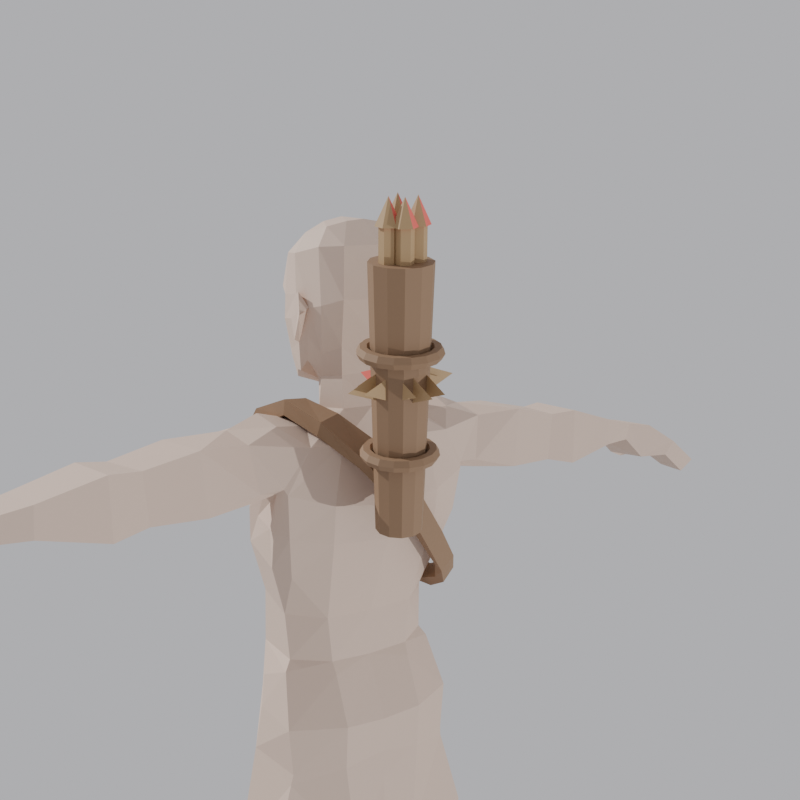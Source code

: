 # Source: quiver_v4.blend  (saved by Blender 5.1.30; exported with 4.5.12 LTS)
import bpy
from mathutils import Matrix  # noqa: F401  (used for matrix-valued properties, if any)

bpy.ops.wm.read_factory_settings(use_empty=True)
scene = bpy.context.scene
scene.name = 'Scene'

# ---- materials (node trees are filled in below, after node groups)
mat_skin = bpy.data.materials.new('Skin')
mat_leather = bpy.data.materials.new('Leather')
mat_wood = bpy.data.materials.new('Wood')
mat_fletch = bpy.data.materials.new('Fletch')

# ---- material node trees
mat_skin.use_nodes = True; mat_skin.node_tree.nodes.clear()
_N = mat_skin.node_tree.nodes; _L = mat_skin.node_tree.links
n0 = _N.new('ShaderNodeBsdfPrincipled'); n0.name = 'Principled BSDF'; n0.location = (-200, 100)
n0.inputs[0].default_value = (0.68, 0.52, 0.42, 1.0)
n0.inputs[2].default_value = 0.7
n1 = _N.new('ShaderNodeOutputMaterial'); n1.name = 'Material Output'; n1.location = (200, 100)
_L.new(n0.outputs[0], n1.inputs[0])
n1.is_active_output = True
mat_leather.use_nodes = True; mat_leather.node_tree.nodes.clear()
_N = mat_leather.node_tree.nodes; _L = mat_leather.node_tree.links
n0 = _N.new('ShaderNodeBsdfPrincipled'); n0.name = 'Principled BSDF'; n0.location = (-200, 100)
n0.inputs[0].default_value = (0.28, 0.17, 0.095, 1.0)
n0.inputs[2].default_value = 0.7
n1 = _N.new('ShaderNodeOutputMaterial'); n1.name = 'Material Output'; n1.location = (200, 100)
_L.new(n0.outputs[0], n1.inputs[0])
n1.is_active_output = True
mat_wood.use_nodes = True; mat_wood.node_tree.nodes.clear()
_N = mat_wood.node_tree.nodes; _L = mat_wood.node_tree.links
n0 = _N.new('ShaderNodeBsdfPrincipled'); n0.name = 'Principled BSDF'; n0.location = (-200, 100)
n0.inputs[0].default_value = (0.45, 0.3, 0.15, 1.0)
n0.inputs[2].default_value = 0.7
n1 = _N.new('ShaderNodeOutputMaterial'); n1.name = 'Material Output'; n1.location = (200, 100)
_L.new(n0.outputs[0], n1.inputs[0])
n1.is_active_output = True
mat_fletch.use_nodes = True; mat_fletch.node_tree.nodes.clear()
_N = mat_fletch.node_tree.nodes; _L = mat_fletch.node_tree.links
n0 = _N.new('ShaderNodeBsdfPrincipled'); n0.name = 'Principled BSDF'; n0.location = (-200, 100)
n0.inputs[0].default_value = (0.85, 0.15, 0.12, 1.0)
n0.inputs[2].default_value = 0.7
n1 = _N.new('ShaderNodeOutputMaterial'); n1.name = 'Material Output'; n1.location = (200, 100)
_L.new(n0.outputs[0], n1.inputs[0])
n1.is_active_output = True

# ---- world
world_world = bpy.data.worlds.new('World'); scene.world = world_world
world_world.use_nodes = True; world_world.node_tree.nodes.clear()
_N = world_world.node_tree.nodes; _L = world_world.node_tree.links
n0 = _N.new('ShaderNodeBackground'); n0.name = 'Background'; n0.location = (-200, 100)
n0.inputs[0].default_value = (0.55, 0.55, 0.58, 1.0)
n1 = _N.new('ShaderNodeOutputWorld'); n1.name = 'World Output'; n1.location = (200, 100)
_L.new(n0.outputs[0], n1.inputs[0])
n1.is_active_output = True

# ---- cameras
cam_cam1 = bpy.data.cameras.new('Cam1')
cam_cam2 = bpy.data.cameras.new('Cam2')
cam_cam3 = bpy.data.cameras.new('Cam3')

# ---- lights
light_sun1 = bpy.data.lights.new('Sun1', 'SUN')
light_sun1.energy = 3.0
light_sun2 = bpy.data.lights.new('Sun2', 'SUN')
light_sun2.energy = 1.4

# ---- meshes
me_body = bpy.data.meshes.new('Body')
me_body.from_pydata([(0.06856, 0.01186, 0.78), (0.03328, 0.006601, 0.7684), (0.02807, 0.02926, 0.793), (0.07973, 0.003618, 0.761), (0.0857, -0.002082, 0.7414), (0.05401, -0.03236, 0.7097), (0.04092, -0.0174, 0.7422), (0.09065, -0.00134, 0.7058), (0.02904, 0.07031, 0.8044), (0.07661, 0.08883, 0.7763), (0.0647, 0.06175, 0.7909), (0.04686, 0.09533, 0.7777), (0.08335, 0.04958, 0.5545), (0.04291, 0.06813, 0.5615), (0.04203, 0.07393, 0.5498), (0.07657, 0.04607, 0.5645), (0.07127, -0.009852, 0.5663), (0.08422, 0.009161, 0.5392), (0.04344, -0.04064, 0.5624), (0.06961, -0.02056, 0.5156), (0.04102, -0.02988, 0.5064), (0.0, -0.03999, 0.7102), (0.0, -0.01964, 0.7447), (0.0, 0.068, 0.5594), (0.0, 0.0737, 0.5455), (0.05206, 0.08199, 0.6487), (0.0, 0.09899, 0.6826), (0.0, 0.08615, 0.649), (0.05699, 0.09507, 0.6853), (0.05961, -0.02959, 0.4626), (0.1125, 0.005074, 0.3672), (0.07467, -0.02349, 0.3642), (0.09413, 0.007499, 0.4656), (0.0826, -0.01973, 0.2721), (0.1114, 0.02471, 0.2752), (0.01166, -0.007049, 0.4597), (0.03316, 0.07745, 0.3662), (0.01211, 0.07751, 0.4432), (0.02709, 0.001884, 0.3612), (0.05771, 0.06359, 0.2741), (0.05504, 0.02152, 0.2691), (0.1125, 0.06965, 0.3722), (0.08967, 0.06671, 0.4495), (0.09805, 0.06306, 0.2802), (0.1248, 0.06164, -0.000748), (0.08527, 0.1071, -0.000832), (0.07994, 0.05857, -0.000725), (0.1201, 0.1068, -0.000855), (0.08875, 0.008779, 0.2189), (0.1235, 0.04595, 0.1485), (0.0943, 0.01739, 0.1455), (0.1201, 0.03734, 0.2227), (0.1225, 0.05669, 0.06914), (0.1025, 0.02813, 0.06728), (0.04914, 0.03415, 0.1991), (0.06158, 0.08385, 0.154), (0.04914, 0.08635, 0.2186), (0.06505, 0.04276, 0.1424), (0.08912, 0.07959, 0.07886), (0.08604, 0.0535, 0.06062), (0.1235, 0.08332, 0.158), (0.1201, 0.08582, 0.2324), (0.1129, 0.07906, 0.08518), (0.09032, 0.01433, 0.5103), (0.0, -0.02776, 0.4642), (0.0, -0.04177, 0.4987), (0.01166, -0.007049, 0.4597), (0.09206, 0.06867, 0.505), (0.04203, 0.09269, 0.5037), (0.08795, 0.06857, 0.4598), (0.04203, 0.08965, 0.4615), (0.04749, 0.06821, 0.6051), (0.08373, 0.06411, 0.6502), (0.09522, 0.04811, 0.6581), (0.07186, -0.007089, 0.6187), (0.08874, -0.004327, 0.6711), (0.07948, 0.04288, 0.6091), (0.0544, -0.04007, 0.6754), (0.04892, -0.03681, 0.6189), (0.0, -0.04665, 0.6757), (0.0, -0.04219, 0.6149), (0.1344, 0.007273, 0.7829), (0.1845, 0.01426, 0.7845), (0.1171, 0.01116, 0.7321), (0.2346, 0.02263, 0.725), (0.1781, 0.01427, 0.7249), (0.2394, 0.0226, 0.7734), (0.1234, 0.07173, 0.7303), (0.1781, 0.01427, 0.7249), (0.1736, 0.08018, 0.7253), (0.2255, 0.0766, 0.7254), (0.2346, 0.02263, 0.725), (0.123, 0.07925, 0.7387), (0.1797, 0.08024, 0.785), (0.1306, 0.0731, 0.7825), (0.2303, 0.07662, 0.7736), (0.1325, 0.03614, 0.7906), (0.265, 0.01695, 0.7749), (0.3235, 0.01818, 0.7211), (0.2629, 0.01797, 0.7175), (0.3222, 0.01731, 0.7578), (0.3639, 0.02168, 0.7204), (0.3708, 0.02123, 0.7453), (0.2629, 0.01797, 0.7175), (0.3203, 0.0746, 0.7301), (0.2586, 0.08058, 0.718), (0.3235, 0.01818, 0.7211), (0.3637, 0.06055, 0.7282), (0.3639, 0.02168, 0.7204), (0.319, 0.07357, 0.7583), (0.2606, 0.07976, 0.7751), (0.3702, 0.05902, 0.7457), (0.4932, 0.01987, 0.6892), (0.4582, 0.06381, 0.6794), (0.4748, 0.01866, 0.6773), (0.4764, 0.06446, 0.6911), (0.4429, -0.005517, 0.6925), (0.4532, 0.000349, 0.7043), (0.4515, 0.001599, 0.6935), (0.4449, -0.01182, 0.7021), (0.3889, 0.06196, 0.705), (0.4248, 0.01374, 0.7108), (0.426, 0.06598, 0.7035), (0.3911, 0.01236, 0.7023), (0.4396, 0.06621, 0.7181), (0.4005, 0.0622, 0.741), (0.4022, 0.01028, 0.7394), (0.4378, 0.01598, 0.7257), (0.0968, 0.06381, 0.794), (0.1012, 0.03556, 0.8028), (0.0647, 0.06175, 0.7909), (0.06585, 0.03733, 0.7948), (0.0938, 0.07881, 0.6925), (0.03872, 0.04335, 0.8035), (0.09696, 0.01106, 0.79), (0.07973, 0.003618, 0.761), (0.06856, 0.01186, 0.78), (0.1038, 0.005761, 0.7622), (0.09835, 0.08489, 0.7348), (0.05778, 0.09998, 0.722), (0.1008, 0.08229, 0.7403), (0.0, 0.1022, 0.7161), (0.0, 0.08893, 0.7747), (0.07661, 0.08883, 0.7763), (0.1008, 0.08229, 0.7403), (0.08739, 0.025, 0.7297), (0.1023, 0.07075, 0.7343), (0.1171, 0.01116, 0.7321), (0.09594, 0.04667, 0.6958), (0.08901, 0.01214, 0.6996), (0.0857, -0.002082, 0.7414), (0.1013, 0.06284, 0.6954), (0.3911, 0.01236, 0.7023), (0.0352, 0.04194, 0.8316), (0.02604, 0.06314, 0.8344), (0.0, 0.07512, 0.8055), (0.0, 0.07145, 0.8369), (0.4378, 0.01598, 0.7257), (0.4932, 0.01987, 0.6892), (0.4764, 0.06446, 0.6911), (0.4233, -0.001837, 0.6911), (0.4301, -0.008888, 0.7151), (0.4233, -0.001837, 0.6911), (0.4351, 0.01024, 0.6967), (0.4356, 0.01178, 0.7212), (0.4356, 0.01178, 0.7212), (0.4429, -0.005517, 0.6925), (0.4449, -0.01182, 0.7021), (0.4532, 0.000349, 0.7043), (0.1311, -0.0152, 0.02092), (0.1008, -0.05994, -0.000695), (0.0995, -0.05271, 0.01788), (0.1366, -0.02243, -0.000707), (0.08153, 0.09647, 0.03258), (0.07994, 0.05857, -0.000725), (0.08527, 0.1071, -0.000832), (0.07857, 0.05604, 0.02423), (0.08912, 0.07959, 0.07886), (0.1231, 0.09594, 0.0356), (0.1129, 0.07906, 0.08518), (0.1248, 0.06164, -0.000748), (0.1201, 0.1068, -0.000855), (0.126, 0.05917, 0.0342), (0.1025, 0.02813, 0.06728), (0.1225, 0.05669, 0.06914), (0.07201, -0.04225, 0.01485), (0.06588, -0.04949, -0.000684), (0.1366, -0.02243, -0.000707), (0.06588, -0.04949, -0.000684), (0.02709, 0.001884, 0.3612), (0.05504, 0.02152, 0.2691), (0.04914, 0.03415, 0.1991), (0.06505, 0.04276, 0.1424), (0.08604, 0.0535, 0.06062), (0.08604, 0.0535, 0.06062), (0.0, 0.02271, 0.4517), (0.04611, 0.02321, 0.8366), (0.02859, 0.004678, 0.828), (0.03752, 0.003632, 0.8348), (0.02727, 0.02461, 0.8274), (0.03841, 0.04838, 0.8535), (0.03049, 0.06974, 0.8615), (0.01968, 0.02408, 0.9753), (0.0, -0.00361, 0.9699), (0.0, 0.02455, 0.9798), (0.03392, -0.02861, 0.9131), (0.01696, -0.03531, 0.9126), (0.03025, -0.01798, 0.9406), (0.0434, 0.002045, 0.8552), (0.05144, 0.02937, 0.8638), (0.04454, 0.03303, 0.8471), (0.05256, 0.04963, 0.8972), (0.05304, 0.02817, 0.9091), (0.04365, -0.001091, 0.9461), (0.05232, 0.02546, 0.9462), (0.0488, 0.001338, 0.907), (0.04995, 0.06605, 0.8996), (0.03912, 0.08701, 0.906), (0.0, 0.09822, 0.906), (0.03286, 0.07888, 0.9534), (0.0, 0.08924, 0.9545), (0.04928, 0.000459, 0.8843), (0.03404, -0.01255, 0.8468), (0.03484, -0.02319, 0.8811), (0.0195, -0.0263, 0.8233), (0.0, -0.01515, 0.8168), (0.0, -0.03594, 0.8206), (0.02576, -0.00758, 0.9591), (0.03936, 0.02361, 0.965), (0.048, 0.05984, 0.9524), (0.03447, 0.05254, 0.9704), (0.01723, 0.05936, 0.9754), (0.0, 0.06187, 0.9774), (0.0, 0.08333, 0.8687), (0.048, 0.05984, 0.9524), (0.03447, 0.05254, 0.9704), (0.0561, 0.03604, 0.8937), (0.0626, 0.04922, 0.8922), (0.05591, 0.02896, 0.8666), (0.05946, 0.04268, 0.9118), (0.0626, 0.04922, 0.8922), (0.05591, 0.02896, 0.8666), (0.05946, 0.04268, 0.9118), (0.05304, 0.02817, 0.9091), (0.05354, 0.01942, 0.8855), (0.05144, 0.02937, 0.8638), (0.03455, -0.02131, 0.9033), (0.05354, 0.01942, 0.8855), (0.03872, 0.04335, 0.8035), (0.0352, 0.04194, 0.8316), (0.06585, 0.03733, 0.7948), (0.03841, 0.04838, 0.8535), (0.0, 0.008365, 0.787), (0.0, -0.003043, 0.7661), (0.0, -0.04434, 0.5602), (0.0, 0.09246, 0.5011), (0.0, 0.08942, 0.4669), (0.0, 0.084, 0.4484), (0.0, 0.002163, 0.8134), (0.0, 0.02271, 0.4517), (0.01723, 0.05936, 0.9754), (0.0, 0.06187, 0.9774), (0.02012, -0.02873, 0.8552), (0.01258, -0.03358, 0.8785), (0.01277, -0.0347, 0.8689), (0.0, -0.01668, 0.9616), (0.0, -0.0317, 0.9411), (0.01488, -0.02692, 0.9028), (0.0, 0.07022, 0.6042), (0.06585, 0.03733, 0.7948), (0.1008, -0.05994, -0.000695), (0.01186, -0.03621, 0.8472), (0.01952, -0.0291, 0.8486), (0.01167, -0.03218, 0.8517), (0.0, -0.03977, 0.8684), (0.0, -0.04831, 0.8778), (0.01142, -0.0366, 0.8561), (0.0, -0.03266, 0.852), (0.0, -0.0391, 0.8459), (0.0, -0.04201, 0.9121), (0.0, -0.03902, 0.9024), (0.1023, 0.07075, 0.7343), (0.0, -0.04031, 0.8565), (0.08327, 0.04183, 0.7271), (0.08739, 0.025, 0.7297), (0.0857, -0.002082, 0.7414), (0.04995, 0.06605, 0.8996), (0.08875, 0.008779, 0.2189), (0.0491, -0.007788, 0.1459), (0.03508, -0.01701, 0.2221), (0.0943, 0.01739, 0.1455), (0.0826, -0.01973, 0.2721), (0.03645, -0.02806, 0.2743), (0.07467, -0.02349, 0.3642), (0.01906, -0.03137, 0.3661), (0.05961, -0.02959, 0.4626), (0.01088, -0.04038, 0.4543), (0.04102, -0.02988, 0.5064), (0.05335, -0.004318, 0.07334), (0.1025, 0.02813, 0.06728), (0.0639, 0.1094, 0.1477), (0.0, 0.122, 0.07473), (0.0729, 0.1149, 0.07823), (0.0, 0.1164, 0.1481), (0.0, 0.1025, 0.2148), (0.05358, 0.1003, 0.2184), (0.0, 0.09934, 0.2768), (0.05042, 0.094, 0.2742), (0.03187, 0.09228, 0.3676), (0.0, 0.09579, 0.3692), (0.0, 0.09188, 0.4393), (0.08327, 0.04183, 0.7271), (-0.06856, 0.01186, 0.78), (-0.03328, 0.006601, 0.7684), (-0.07973, 0.003618, 0.761), (-0.02807, 0.02926, 0.793), (-0.0857, -0.002082, 0.7414), (-0.05401, -0.03236, 0.7097), (-0.09065, -0.00134, 0.7058), (-0.04092, -0.0174, 0.7422), (-0.02904, 0.07031, 0.8044), (-0.07661, 0.08883, 0.7763), (-0.04686, 0.09533, 0.7777), (-0.0647, 0.06175, 0.7909), (-0.08335, 0.04958, 0.5545), (-0.04291, 0.06813, 0.5615), (-0.07657, 0.04607, 0.5645), (-0.04203, 0.07393, 0.5498), (-0.07127, -0.009852, 0.5663), (-0.08422, 0.009161, 0.5392), (-0.04344, -0.04064, 0.5624), (-0.06961, -0.02056, 0.5156), (-0.04102, -0.02988, 0.5064), (0.0, 0.068, 0.5594), (0.0, 0.0737, 0.5455), (-0.05206, 0.08199, 0.6487), (0.0, 0.09899, 0.6826), (-0.05699, 0.09507, 0.6853), (0.0, 0.08615, 0.649), (-0.05961, -0.02959, 0.4626), (-0.1125, 0.005074, 0.3672), (-0.09413, 0.007499, 0.4656), (-0.07467, -0.02349, 0.3642), (-0.0826, -0.01973, 0.2721), (-0.1114, 0.02471, 0.2752), (-0.01166, -0.007049, 0.4597), (-0.03316, 0.07745, 0.3662), (-0.02709, 0.001884, 0.3612), (-0.01211, 0.07751, 0.4432), (-0.05771, 0.06359, 0.2741), (-0.05504, 0.02152, 0.2691), (-0.1125, 0.06965, 0.3722), (-0.08967, 0.06671, 0.4495), (-0.09805, 0.06306, 0.2802), (-0.1248, 0.06164, -0.000748), (-0.08527, 0.1071, -0.000832), (-0.1201, 0.1068, -0.000855), (-0.07994, 0.05857, -0.000725), (-0.08875, 0.008779, 0.2189), (-0.1235, 0.04595, 0.1485), (-0.1201, 0.03734, 0.2227), (-0.0943, 0.01739, 0.1455), (-0.1225, 0.05669, 0.06914), (-0.1025, 0.02813, 0.06728), (-0.04914, 0.03415, 0.1991), (-0.06158, 0.08385, 0.154), (-0.06505, 0.04276, 0.1424), (-0.04914, 0.08635, 0.2186), (-0.08912, 0.07959, 0.07886), (-0.08604, 0.0535, 0.06062), (-0.1235, 0.08332, 0.158), (-0.1201, 0.08582, 0.2324), (-0.1129, 0.07906, 0.08518), (-0.09032, 0.01433, 0.5103), (-0.01166, -0.007049, 0.4597), (-0.09206, 0.06867, 0.505), (-0.04203, 0.09269, 0.5037), (-0.08795, 0.06857, 0.4598), (-0.04203, 0.08965, 0.4615), (-0.04749, 0.06821, 0.6051), (-0.08373, 0.06411, 0.6502), (-0.09522, 0.04811, 0.6581), (-0.07186, -0.007089, 0.6187), (-0.07948, 0.04288, 0.6091), (-0.08874, -0.004327, 0.6711), (-0.0544, -0.04007, 0.6754), (-0.04892, -0.03681, 0.6189), (-0.1344, 0.007273, 0.7829), (-0.1171, 0.01116, 0.7321), (-0.1845, 0.01426, 0.7845), (-0.2346, 0.02263, 0.725), (-0.2394, 0.0226, 0.7734), (-0.1781, 0.01427, 0.7249), (-0.1234, 0.07173, 0.7303), (-0.1736, 0.08018, 0.7253), (-0.1781, 0.01427, 0.7249), (-0.2255, 0.0766, 0.7254), (-0.2346, 0.02263, 0.725), (-0.123, 0.07925, 0.7387), (-0.1797, 0.08024, 0.785), (-0.1306, 0.0731, 0.7825), (-0.2303, 0.07662, 0.7736), (-0.1325, 0.03614, 0.7906), (-0.265, 0.01695, 0.7749), (-0.3235, 0.01818, 0.7211), (-0.3222, 0.01731, 0.7578), (-0.2629, 0.01797, 0.7175), (-0.3639, 0.02168, 0.7204), (-0.3708, 0.02123, 0.7453), (-0.2629, 0.01797, 0.7175), (-0.3203, 0.0746, 0.7301), (-0.3235, 0.01818, 0.7211), (-0.2586, 0.08058, 0.718), (-0.3637, 0.06055, 0.7282), (-0.3639, 0.02168, 0.7204), (-0.319, 0.07357, 0.7583), (-0.2606, 0.07976, 0.7751), (-0.3702, 0.05902, 0.7457), (-0.4932, 0.01987, 0.6892), (-0.4582, 0.06381, 0.6794), (-0.4764, 0.06446, 0.6911), (-0.4748, 0.01866, 0.6773), (-0.4429, -0.005517, 0.6925), (-0.4532, 0.000349, 0.7043), (-0.4449, -0.01182, 0.7021), (-0.4515, 0.001599, 0.6935), (-0.3889, 0.06196, 0.705), (-0.4248, 0.01374, 0.7108), (-0.3911, 0.01236, 0.7023), (-0.426, 0.06598, 0.7035), (-0.4396, 0.06621, 0.7181), (-0.4005, 0.0622, 0.741), (-0.4022, 0.01028, 0.7394), (-0.4378, 0.01598, 0.7257), (-0.0968, 0.06381, 0.794), (-0.1012, 0.03556, 0.8028), (-0.0647, 0.06175, 0.7909), (-0.06585, 0.03733, 0.7948), (-0.0938, 0.07881, 0.6925), (-0.03872, 0.04335, 0.8035), (-0.09696, 0.01106, 0.79), (-0.07973, 0.003618, 0.761), (-0.1038, 0.005761, 0.7622), (-0.06856, 0.01186, 0.78), (-0.09835, 0.08489, 0.7348), (-0.1008, 0.08229, 0.7403), (-0.05778, 0.09998, 0.722), (0.0, 0.1022, 0.7161), (0.0, 0.08893, 0.7747), (-0.07661, 0.08883, 0.7763), (-0.1008, 0.08229, 0.7403), (-0.08739, 0.025, 0.7297), (-0.1171, 0.01116, 0.7321), (-0.1023, 0.07075, 0.7343), (-0.09594, 0.04667, 0.6958), (-0.08901, 0.01214, 0.6996), (-0.0857, -0.002082, 0.7414), (-0.1013, 0.06284, 0.6954), (-0.3911, 0.01236, 0.7023), (-0.0352, 0.04194, 0.8316), (-0.02604, 0.06314, 0.8344), (0.0, 0.07512, 0.8055), (0.0, 0.07145, 0.8369), (-0.4378, 0.01598, 0.7257), (-0.4932, 0.01987, 0.6892), (-0.4764, 0.06446, 0.6911), (-0.4233, -0.001837, 0.6911), (-0.4301, -0.008888, 0.7151), (-0.4233, -0.001837, 0.6911), (-0.4351, 0.01024, 0.6967), (-0.4356, 0.01178, 0.7212), (-0.4356, 0.01178, 0.7212), (-0.4429, -0.005517, 0.6925), (-0.4449, -0.01182, 0.7021), (-0.4532, 0.000349, 0.7043), (-0.1311, -0.0152, 0.02092), (-0.1008, -0.05994, -0.000695), (-0.1366, -0.02243, -0.000707), (-0.0995, -0.05271, 0.01788), (-0.08153, 0.09647, 0.03258), (-0.07994, 0.05857, -0.000725), (-0.07857, 0.05604, 0.02423), (-0.08527, 0.1071, -0.000832), (-0.08912, 0.07959, 0.07886), (-0.1231, 0.09594, 0.0356), (-0.1129, 0.07906, 0.08518), (-0.1248, 0.06164, -0.000748), (-0.126, 0.05917, 0.0342), (-0.1201, 0.1068, -0.000855), (-0.1025, 0.02813, 0.06728), (-0.1225, 0.05669, 0.06914), (-0.07201, -0.04225, 0.01485), (-0.06588, -0.04949, -0.000684), (-0.1366, -0.02243, -0.000707), (-0.06588, -0.04949, -0.000684), (-0.02709, 0.001884, 0.3612), (-0.05504, 0.02152, 0.2691), (-0.04914, 0.03415, 0.1991), (-0.06505, 0.04276, 0.1424), (-0.08604, 0.0535, 0.06062), (-0.08604, 0.0535, 0.06062), (-0.04611, 0.02321, 0.8366), (-0.02859, 0.004678, 0.828), (-0.02727, 0.02461, 0.8274), (-0.03752, 0.003632, 0.8348), (-0.03841, 0.04838, 0.8535), (-0.03049, 0.06974, 0.8615), (-0.01968, 0.02408, 0.9753), (0.0, 0.02455, 0.9798), (-0.03392, -0.02861, 0.9131), (-0.03025, -0.01798, 0.9406), (-0.01696, -0.03531, 0.9126), (-0.0434, 0.002045, 0.8552), (-0.05144, 0.02937, 0.8638), (-0.04454, 0.03303, 0.8471), (-0.05256, 0.04963, 0.8972), (-0.05304, 0.02817, 0.9091), (-0.04365, -0.001091, 0.9461), (-0.0488, 0.001338, 0.907), (-0.05232, 0.02546, 0.9462), (-0.04995, 0.06605, 0.8996), (-0.03912, 0.08701, 0.906), (0.0, 0.09822, 0.906), (-0.03286, 0.07888, 0.9534), (0.0, 0.08924, 0.9545), (-0.04928, 0.000459, 0.8843), (-0.03484, -0.02319, 0.8811), (-0.03404, -0.01255, 0.8468), (-0.0195, -0.0263, 0.8233), (-0.02576, -0.00758, 0.9591), (-0.03936, 0.02361, 0.965), (-0.048, 0.05984, 0.9524), (-0.03447, 0.05254, 0.9704), (0.0, 0.06187, 0.9774), (-0.01723, 0.05936, 0.9754), (0.0, 0.08333, 0.8687), (-0.048, 0.05984, 0.9524), (-0.03447, 0.05254, 0.9704), (-0.06243, 0.04922, 0.8922), (-0.0561, 0.03604, 0.8937), (-0.05581, 0.02896, 0.8666), (-0.05928, 0.04268, 0.9118), (-0.06243, 0.04922, 0.8922), (-0.05581, 0.02896, 0.8666), (-0.05928, 0.04268, 0.9118), (-0.05304, 0.02817, 0.9091), (-0.05354, 0.01942, 0.8855), (-0.05144, 0.02937, 0.8638), (-0.03455, -0.02131, 0.9033), (-0.05354, 0.01942, 0.8855), (-0.03872, 0.04335, 0.8035), (-0.0352, 0.04194, 0.8316), (-0.06585, 0.03733, 0.7948), (-0.03841, 0.04838, 0.8535), (0.0, 0.09246, 0.5011), (0.0, 0.08942, 0.4669), (0.0, 0.084, 0.4484), (0.0, 0.02271, 0.4517), (-0.01723, 0.05936, 0.9754), (0.0, 0.06187, 0.9774), (-0.02012, -0.02873, 0.8552), (-0.01258, -0.03358, 0.8785), (-0.01277, -0.0347, 0.8689), (-0.01488, -0.02692, 0.9028), (0.0, 0.07022, 0.6042), (-0.06585, 0.03733, 0.7948), (-0.1008, -0.05994, -0.000695), (-0.01952, -0.0291, 0.8486), (-0.01186, -0.03621, 0.8472), (-0.01167, -0.03218, 0.8517), (-0.01142, -0.0366, 0.8561), (-0.1023, 0.07075, 0.7343), (-0.08327, 0.04183, 0.7271), (-0.08739, 0.025, 0.7297), (-0.0857, -0.002082, 0.7414), (-0.04995, 0.06605, 0.8996), (-0.03469, -0.01713, 0.2221), (0.0, -0.01471, 0.1464), (-0.04618, -0.008644, 0.146), (0.0, -0.01872, 0.2242), (-0.03789, -0.0278, 0.2743), (0.0, -0.03028, 0.276), (-0.02119, -0.03107, 0.366), (0.0, -0.03407, 0.3667), (-0.01177, -0.04019, 0.4544), (0.0, -0.04279, 0.4524), (0.0, -0.04177, 0.4987), (-0.04102, -0.02988, 0.5064), (0.0, -0.01518, 0.07992), (-0.05108, -0.005167, 0.07362), (-0.06246, 0.1151, 0.07366), (-0.1235, 0.08332, 0.158), (-0.1129, 0.07906, 0.08518), (-0.05879, 0.1078, 0.1486), (-0.1201, 0.08582, 0.2324), (-0.05749, 0.1014, 0.2163), (-0.05039, 0.09777, 0.2757), (-0.09805, 0.06306, 0.2802), (-0.1125, 0.06965, 0.3722), (-0.03177, 0.09488, 0.3669), (0.0, 0.08942, 0.4669), (-0.04203, 0.08965, 0.4615), (-0.08327, 0.04183, 0.7271), (-0.05961, -0.02959, 0.4626), (-0.07467, -0.02349, 0.3642), (-0.0826, -0.01973, 0.2721), (-0.08875, 0.008779, 0.2189), (-0.0943, 0.01739, 0.1455), (-0.1025, 0.02813, 0.06728), (0.08967, 0.06671, 0.4495), (0.1125, 0.06965, 0.3722), (0.04203, 0.08965, 0.4615), (0.09805, 0.06306, 0.2802), (0.1201, 0.08582, 0.2324), (0.1235, 0.08332, 0.158), (0.1129, 0.07906, 0.08518), (-0.08967, 0.06671, 0.4495)], [], [(0, 1, 2), (1, 0, 3), (4, 5, 6), (5, 4, 7), (8, 9, 10), (9, 8, 11), (12, 13, 14), (13, 12, 15), (16, 12, 17), (12, 16, 15), (18, 19, 20), (19, 18, 16), (6, 21, 22), (21, 6, 5), (14, 23, 24), (23, 14, 13), (25, 26, 27), (26, 25, 28), (29, 30, 31), (30, 29, 32), (30, 33, 31), (33, 30, 34), (35, 36, 37), (36, 35, 38), (38, 39, 36), (39, 38, 40), (37, 41, 42), (41, 37, 36), (36, 43, 41), (43, 36, 39), (42, 30, 32), (30, 42, 41), (41, 34, 30), (34, 41, 43), (44, 45, 46), (45, 44, 47), (48, 49, 50), (49, 48, 51), (50, 52, 53), (52, 50, 49), (54, 55, 56), (55, 54, 57), (57, 58, 55), (58, 57, 59), (56, 60, 61), (60, 56, 55), (55, 62, 60), (62, 55, 58), (61, 49, 51), (49, 61, 60), (60, 52, 49), (52, 60, 62), (32, 19, 63), (19, 32, 29), (20, 64, 65), (64, 20, 66), (14, 67, 12), (67, 14, 68), (68, 69, 67), (69, 68, 70), (70, 42, 69), (42, 70, 37), (48, 34, 51), (34, 48, 33), (51, 43, 61), (43, 51, 34), (43, 56, 61), (56, 43, 39), (39, 54, 56), (54, 39, 40), (12, 63, 17), (63, 12, 67), (67, 32, 63), (32, 67, 69), (69, 42, 32), (71, 72, 25), (73, 74, 75), (74, 73, 76), (74, 77, 75), (77, 74, 78), (79, 78, 80), (78, 79, 77), (81, 82, 83), (82, 84, 85), (84, 82, 86), (87, 88, 89), (88, 90, 89), (90, 88, 91), (92, 93, 94), (92, 89, 93), (92, 87, 89), (89, 95, 93), (95, 89, 90), (96, 93, 82), (93, 86, 82), (86, 93, 95), (97, 98, 99), (98, 97, 100), (100, 101, 98), (101, 100, 102), (103, 104, 105), (104, 103, 106), (106, 107, 104), (107, 106, 108), (105, 109, 110), (109, 105, 104), (104, 111, 109), (111, 104, 107), (110, 100, 97), (100, 110, 109), (109, 102, 100), (102, 109, 111), (112, 113, 114), (113, 112, 115), (116, 117, 118), (117, 116, 119), (120, 121, 122), (121, 120, 123), (120, 124, 125), (124, 120, 122), (126, 124, 127), (124, 126, 125), (95, 97, 86), (97, 95, 110), (86, 99, 84), (99, 86, 97), (90, 103, 105), (103, 90, 91), (105, 95, 90), (95, 105, 110), (128, 96, 129), (96, 128, 94), (129, 130, 128), (130, 129, 131), (72, 28, 25), (28, 72, 132), (10, 133, 8), (134, 135, 136), (135, 134, 137), (81, 137, 134), (138, 11, 139), (138, 9, 11), (138, 140, 9), (141, 11, 142), (11, 141, 139), (128, 130, 143), (94, 144, 92), (94, 143, 144), (94, 128, 143), (145, 87, 146), (87, 145, 147), (75, 148, 73), (148, 75, 149), (150, 147, 145), (7, 149, 75), (148, 151, 73), (102, 152, 101), (152, 102, 126), (102, 125, 126), (125, 102, 111), (111, 120, 125), (120, 111, 107), (120, 108, 123), (108, 120, 107), (8, 153, 154), (153, 8, 133), (154, 155, 8), (155, 154, 156), (122, 114, 113), (114, 122, 121), (121, 112, 114), (112, 121, 157), (158, 124, 159), (124, 158, 127), (159, 122, 113), (122, 159, 124), (126, 160, 152), (160, 126, 161), (162, 121, 123), (121, 162, 163), (121, 164, 157), (164, 121, 163), (165, 126, 127), (126, 165, 161), (161, 166, 160), (166, 161, 167), (162, 118, 163), (118, 162, 116), (163, 117, 164), (117, 163, 118), (165, 167, 161), (167, 165, 168), (169, 170, 171), (170, 169, 172), (173, 174, 175), (174, 173, 176), (177, 178, 179), (178, 177, 173), (180, 178, 181), (178, 180, 182), (183, 169, 171), (169, 183, 184), (174, 185, 186), (185, 174, 176), (46, 187, 44), (187, 46, 188), (180, 169, 182), (169, 180, 172), (20, 29, 66), (19, 29, 20), (29, 31, 189), (31, 190, 189), (190, 31, 33), (33, 191, 190), (191, 33, 48), (191, 50, 192), (50, 191, 48), (192, 53, 193), (53, 192, 50), (194, 171, 185), (171, 194, 183), (171, 186, 185), (186, 171, 170), (185, 176, 194), (194, 173, 177), (173, 194, 176), (178, 175, 181), (175, 178, 173), (179, 182, 184), (182, 179, 178), (182, 169, 184), (16, 17, 19), (17, 63, 19), (66, 195, 64), (196, 197, 198), (197, 196, 199), (200, 154, 153), (154, 200, 201), (202, 203, 204), (205, 206, 207), (196, 208, 209), (208, 196, 198), (210, 209, 211), (209, 210, 196), (212, 213, 214), (213, 212, 215), (212, 214, 211), (201, 216, 217), (216, 201, 200), (218, 219, 220), (219, 218, 217), (210, 199, 196), (213, 205, 207), (221, 222, 223), (198, 197, 224), (224, 225, 226), (225, 224, 197), (227, 213, 207), (228, 229, 214), (229, 228, 230), (220, 231, 232), (213, 228, 214), (156, 201, 233), (201, 156, 154), (233, 217, 218), (217, 233, 201), (219, 217, 234), (235, 219, 234), (236, 237, 238), (237, 236, 239), (209, 240, 211), (240, 209, 241), (211, 242, 212), (242, 211, 240), (243, 236, 244), (236, 243, 239), (244, 238, 245), (238, 244, 236), (246, 221, 223), (221, 246, 215), (221, 212, 247), (212, 221, 215), (199, 248, 2), (248, 199, 249), (133, 10, 250), (249, 210, 251), (210, 249, 199), (210, 211, 251), (252, 1, 253), (1, 252, 2), (20, 254, 18), (254, 20, 65), (24, 68, 14), (68, 24, 255), (68, 256, 70), (256, 68, 255), (256, 37, 70), (37, 256, 257), (258, 2, 252), (2, 258, 199), (257, 259, 37), (37, 259, 35), (260, 204, 261), (204, 260, 202), (262, 263, 223), (263, 262, 264), (197, 258, 225), (258, 197, 199), (265, 203, 227), (265, 207, 266), (207, 265, 227), (223, 267, 246), (267, 223, 263), (88, 87, 147), (83, 82, 85), (78, 16, 18), (16, 78, 74), (74, 15, 16), (15, 74, 76), (15, 71, 13), (71, 15, 76), (13, 268, 23), (268, 13, 71), (248, 269, 2), (2, 269, 0), (136, 129, 134), (129, 136, 131), (134, 96, 81), (96, 134, 129), (96, 82, 81), (93, 96, 94), (29, 189, 66), (205, 215, 246), (267, 205, 246), (205, 267, 206), (205, 213, 215), (187, 188, 270), (224, 271, 272), (222, 221, 208), (224, 222, 198), (272, 273, 262), (273, 272, 271), (263, 274, 275), (273, 276, 262), (277, 271, 278), (271, 277, 273), (222, 272, 262), (272, 222, 224), (222, 208, 198), (209, 221, 247), (221, 209, 208), (223, 222, 262), (266, 206, 279), (206, 266, 207), (206, 280, 279), (280, 206, 267), (280, 263, 275), (263, 280, 267), (264, 262, 276), (76, 73, 72), (138, 281, 140), (73, 132, 72), (132, 73, 151), (72, 71, 76), (271, 226, 278), (155, 11, 8), (276, 277, 282), (277, 276, 273), (274, 276, 282), (276, 274, 264), (28, 141, 26), (141, 28, 139), (139, 132, 138), (132, 139, 28), (132, 281, 138), (281, 132, 151), (281, 148, 283), (148, 281, 151), (283, 149, 284), (149, 283, 148), (7, 284, 149), (284, 7, 4), (5, 79, 21), (79, 5, 77), (77, 7, 75), (7, 77, 5), (6, 3, 4), (3, 6, 1), (285, 137, 83), (137, 285, 135), (137, 81, 83), (92, 146, 87), (146, 92, 144), (1, 22, 253), (22, 1, 6), (286, 214, 229), (251, 211, 286), (214, 286, 211), (234, 217, 216), (227, 202, 228), (202, 230, 228), (230, 202, 260), (231, 219, 235), (228, 213, 227), (27, 71, 25), (71, 27, 268), (155, 142, 11), (18, 80, 78), (80, 18, 254), (271, 224, 226), (274, 263, 264), (202, 227, 203), (231, 220, 219), (287, 288, 289), (288, 287, 290), (291, 289, 292), (289, 291, 287), (293, 292, 294), (292, 293, 291), (295, 294, 296), (294, 295, 293), (296, 297, 295), (298, 290, 299), (290, 298, 288), (300, 301, 302), (301, 300, 303), (304, 300, 305), (300, 304, 303), (306, 305, 307), (305, 306, 304), (308, 306, 307), (306, 308, 309), (308, 310, 309), (145, 146, 311), (312, 313, 314), (313, 312, 315), (316, 317, 318), (317, 316, 319), (320, 321, 322), (321, 320, 323), (324, 325, 326), (325, 324, 327), (328, 324, 326), (324, 328, 329), (330, 331, 328), (331, 330, 332), (319, 21, 317), (21, 319, 22), (327, 333, 325), (333, 327, 334), (335, 336, 337), (336, 335, 338), (339, 340, 341), (340, 339, 342), (340, 343, 344), (343, 340, 342), (345, 346, 347), (346, 345, 348), (347, 349, 350), (349, 347, 346), (348, 351, 346), (351, 348, 352), (346, 353, 349), (353, 346, 351), (352, 340, 351), (340, 352, 341), (351, 344, 353), (344, 351, 340), (354, 355, 356), (355, 354, 357), (358, 359, 360), (359, 358, 361), (361, 362, 359), (362, 361, 363), (364, 365, 366), (365, 364, 367), (366, 368, 369), (368, 366, 365), (367, 370, 365), (370, 367, 371), (365, 372, 368), (372, 365, 370), (371, 359, 370), (359, 371, 360), (370, 362, 372), (362, 370, 359), (341, 331, 339), (331, 341, 373), (64, 332, 65), (332, 64, 374), (327, 375, 376), (375, 327, 324), (376, 377, 378), (377, 376, 375), (378, 352, 348), (352, 378, 377), (358, 344, 343), (344, 358, 360), (360, 353, 344), (353, 360, 371), (353, 367, 349), (367, 353, 371), (349, 364, 350), (364, 349, 367), (324, 373, 375), (373, 324, 329), (375, 341, 377), (341, 375, 373), (377, 341, 352), (379, 335, 380), (381, 382, 383), (382, 381, 384), (382, 385, 386), (385, 382, 384), (79, 386, 385), (386, 79, 80), (387, 388, 389), (389, 390, 391), (390, 389, 392), (393, 394, 395), (395, 396, 397), (396, 395, 394), (398, 394, 393), (398, 399, 394), (398, 400, 399), (394, 401, 396), (401, 394, 399), (402, 389, 399), (399, 391, 401), (391, 399, 389), (403, 404, 405), (404, 403, 406), (405, 407, 408), (407, 405, 404), (409, 410, 411), (410, 409, 412), (411, 413, 414), (413, 411, 410), (412, 415, 410), (415, 412, 416), (410, 417, 413), (417, 410, 415), (416, 405, 415), (405, 416, 403), (415, 408, 417), (408, 415, 405), (418, 419, 420), (419, 418, 421), (422, 423, 424), (423, 422, 425), (426, 427, 428), (427, 426, 429), (426, 430, 429), (430, 426, 431), (432, 430, 431), (430, 432, 433), (401, 403, 416), (403, 401, 391), (391, 406, 403), (406, 391, 390), (396, 409, 397), (409, 396, 412), (412, 401, 416), (401, 412, 396), (434, 402, 400), (402, 434, 435), (435, 436, 437), (436, 435, 434), (380, 337, 438), (337, 380, 335), (323, 320, 439), (440, 441, 442), (441, 440, 443), (387, 440, 442), (444, 321, 445), (444, 322, 321), (444, 446, 322), (447, 322, 446), (322, 447, 448), (434, 449, 436), (400, 449, 434), (400, 450, 449), (400, 398, 450), (451, 393, 452), (393, 451, 453), (384, 454, 455), (454, 384, 381), (456, 451, 452), (318, 384, 455), (454, 381, 457), (408, 458, 432), (458, 408, 407), (408, 431, 417), (431, 408, 432), (417, 426, 413), (426, 417, 431), (426, 414, 413), (414, 426, 428), (320, 459, 439), (459, 320, 460), (460, 461, 462), (461, 460, 320), (429, 421, 427), (421, 429, 419), (427, 418, 463), (418, 427, 421), (464, 430, 433), (430, 464, 465), (465, 429, 430), (429, 465, 419), (432, 466, 467), (466, 432, 458), (468, 427, 469), (427, 468, 428), (427, 470, 469), (470, 427, 463), (471, 432, 467), (432, 471, 433), (467, 472, 473), (472, 467, 466), (468, 425, 422), (425, 468, 469), (469, 423, 425), (423, 469, 470), (471, 473, 474), (473, 471, 467), (475, 476, 477), (476, 475, 478), (479, 480, 481), (480, 479, 482), (483, 484, 479), (484, 483, 485), (486, 484, 487), (484, 486, 488), (489, 475, 490), (475, 489, 478), (480, 491, 481), (491, 480, 492), (357, 493, 494), (493, 357, 354), (486, 475, 477), (475, 486, 487), (332, 374, 339), (331, 332, 339), (339, 495, 342), (342, 496, 343), (496, 342, 495), (343, 497, 358), (497, 343, 496), (497, 361, 358), (361, 497, 498), (498, 363, 361), (363, 498, 499), (500, 478, 489), (478, 500, 491), (478, 492, 476), (492, 478, 491), (491, 500, 481), (500, 479, 481), (479, 500, 483), (484, 482, 479), (482, 484, 488), (485, 487, 484), (487, 485, 490), (487, 490, 475), (328, 331, 329), (329, 331, 373), (374, 64, 195), (501, 502, 503), (502, 501, 504), (505, 460, 506), (460, 505, 459), (507, 508, 203), (509, 510, 511), (501, 512, 504), (512, 501, 513), (514, 513, 501), (513, 514, 515), (516, 517, 518), (517, 516, 519), (516, 515, 519), (506, 520, 505), (520, 506, 521), (522, 523, 521), (523, 522, 524), (514, 501, 503), (517, 510, 509), (525, 526, 527), (504, 528, 502), (528, 225, 502), (225, 528, 226), (529, 510, 517), (530, 531, 532), (531, 530, 519), (524, 533, 534), (517, 519, 530), (462, 506, 460), (506, 462, 535), (535, 521, 506), (521, 535, 522), (523, 536, 521), (537, 536, 523), (538, 539, 540), (539, 538, 541), (513, 542, 543), (542, 513, 515), (515, 544, 542), (544, 515, 516), (545, 539, 541), (539, 545, 546), (546, 540, 539), (540, 546, 547), (548, 525, 518), (525, 548, 526), (525, 516, 518), (516, 525, 549), (503, 550, 551), (550, 503, 315), (439, 552, 323), (551, 514, 503), (514, 551, 553), (514, 553, 515), (252, 313, 315), (313, 252, 253), (332, 254, 65), (254, 332, 330), (334, 376, 554), (376, 334, 327), (376, 555, 554), (555, 376, 378), (555, 348, 556), (348, 555, 378), (258, 315, 503), (315, 258, 252), (556, 348, 557), (348, 345, 557), (558, 508, 507), (508, 558, 559), (560, 561, 562), (561, 560, 526), (502, 258, 503), (258, 502, 225), (265, 529, 203), (265, 510, 529), (510, 265, 266), (526, 563, 561), (563, 526, 548), (395, 452, 393), (388, 392, 389), (386, 328, 382), (328, 386, 330), (382, 326, 383), (326, 382, 328), (326, 379, 383), (379, 326, 325), (325, 564, 379), (564, 325, 333), (550, 315, 565), (315, 312, 565), (443, 435, 437), (435, 443, 440), (440, 402, 435), (402, 440, 387), (402, 387, 389), (399, 400, 402), (339, 374, 495), (509, 548, 518), (563, 509, 511), (509, 563, 548), (509, 518, 517), (493, 566, 494), (528, 567, 568), (527, 512, 525), (528, 504, 527), (567, 569, 568), (569, 567, 560), (561, 275, 274), (569, 560, 570), (277, 568, 569), (568, 277, 278), (527, 567, 528), (567, 527, 560), (527, 504, 512), (513, 525, 512), (525, 513, 549), (526, 560, 527), (266, 511, 510), (511, 266, 279), (511, 280, 563), (280, 511, 279), (280, 561, 563), (561, 280, 275), (562, 570, 560), (383, 380, 381), (444, 445, 571), (381, 438, 457), (438, 381, 380), (380, 383, 379), (568, 278, 226), (461, 320, 322), (570, 277, 569), (277, 570, 282), (274, 570, 562), (570, 274, 282), (337, 447, 446), (447, 337, 336), (446, 438, 337), (438, 446, 444), (438, 571, 457), (571, 438, 444), (571, 454, 457), (454, 571, 572), (572, 455, 454), (455, 572, 573), (318, 573, 316), (573, 318, 455), (317, 79, 385), (79, 317, 21), (385, 318, 317), (318, 385, 384), (319, 314, 313), (314, 319, 316), (574, 442, 441), (442, 574, 388), (442, 388, 387), (398, 453, 450), (453, 398, 393), (313, 22, 319), (22, 313, 253), (575, 531, 519), (553, 575, 515), (519, 515, 575), (536, 520, 521), (529, 530, 507), (507, 532, 558), (532, 507, 530), (534, 537, 523), (530, 529, 517), (338, 379, 564), (379, 338, 335), (461, 322, 448), (80, 330, 386), (330, 80, 254), (568, 226, 528), (274, 562, 561), (507, 203, 529), (534, 523, 524), (576, 577, 578), (577, 576, 579), (580, 579, 576), (579, 580, 581), (582, 581, 580), (581, 582, 583), (584, 583, 582), (583, 584, 585), (586, 584, 587), (578, 588, 589), (588, 578, 577), (590, 591, 592), (591, 590, 593), (593, 594, 591), (594, 593, 595), (596, 594, 595), (594, 596, 597), (596, 598, 597), (598, 596, 599), (600, 601, 310), (601, 599, 310), (451, 602, 453), (587, 584, 603), (584, 586, 585), (582, 603, 584), (603, 582, 604), (580, 604, 582), (604, 580, 605), (576, 605, 580), (605, 576, 606), (578, 606, 576), (606, 578, 607), (589, 607, 578), (607, 589, 608), (586, 296, 585), (296, 586, 297), (583, 296, 294), (296, 583, 585), (581, 294, 292), (294, 581, 583), (579, 292, 289), (292, 579, 581), (577, 289, 288), (289, 577, 579), (588, 288, 298), (288, 588, 577), (609, 308, 610), (308, 609, 611), (610, 307, 612), (307, 610, 308), (307, 613, 612), (613, 307, 305), (300, 613, 305), (613, 300, 614), (302, 614, 300), (614, 302, 615), (310, 599, 309), (306, 599, 596), (599, 306, 309), (595, 306, 596), (306, 595, 304), (593, 304, 595), (304, 593, 303), (301, 593, 590), (593, 301, 303), (308, 611, 310), (611, 600, 310), (616, 599, 601), (599, 616, 598)])
me_body.materials.append(mat_skin)
me_body.update()
me_quiverstrap = bpy.data.meshes.new('QuiverStrap')
me_quiverstrap.from_pydata([(-0.08926, -0.04212, 0.6361), (-0.09461, -0.000368, 0.6032), (-0.1036, 0.001592, 0.6233), (-0.0661, -0.04696, 0.6075), (-0.04981, -0.06959, 0.6641), (-0.02762, -0.06959, 0.6269), (-0.02374, -0.07406, 0.6873), (0.003815, -0.06909, 0.6532), (0.03222, -0.06861, 0.6802), (-0.004438, -0.07574, 0.7055), (0.05199, -0.06105, 0.7048), (0.01684, -0.06621, 0.7275), (0.07156, -0.04853, 0.733), (0.03323, -0.05176, 0.7491), (0.08554, -0.02721, 0.7641), (0.05117, -0.02511, 0.7765), (0.08429, 0.0044, 0.8013), (0.06044, 0.006694, 0.8037), (-0.0661, -0.04696, 0.6075), (-0.08165, 0.007189, 0.609), (-0.09461, -0.000368, 0.6032), (-0.0591, -0.02652, 0.613), (-0.0252, -0.04807, 0.6289), (-0.02762, -0.06959, 0.6269), (0.003815, -0.04921, 0.6532), (0.003815, -0.06909, 0.6532), (0.03222, -0.04967, 0.6802), (0.03222, -0.06861, 0.6802), (0.05199, -0.0428, 0.7048), (0.05199, -0.06105, 0.7048), (0.07066, -0.02826, 0.7272), (0.07156, -0.04853, 0.733), (0.08271, -0.007758, 0.7578), (0.08554, -0.02721, 0.7641), (0.08221, 0.01308, 0.7871), (0.08429, 0.0044, 0.8013), (-0.08165, 0.007189, 0.609), (-0.08136, -0.02852, 0.6412), (-0.0949, 0.008047, 0.6267), (-0.0591, -0.02652, 0.613), (-0.04823, -0.05086, 0.6631), (-0.0252, -0.04807, 0.6289), (-0.02374, -0.05531, 0.6873), (0.003815, -0.04921, 0.6532), (-0.004438, -0.05359, 0.7055), (0.03222, -0.04967, 0.6802), (0.01684, -0.04406, 0.7275), (0.05199, -0.0428, 0.7048), (0.03153, -0.03198, 0.7416), (0.07066, -0.02826, 0.7272), (0.04834, -0.00438, 0.7641), (0.08271, -0.007758, 0.7578), (0.05836, 0.01503, 0.7875), (0.08221, 0.01308, 0.7871), (-0.08136, -0.02852, 0.6412), (-0.1036, 0.001592, 0.6233), (-0.0949, 0.008047, 0.6267), (-0.08926, -0.04212, 0.6361), (-0.04981, -0.06959, 0.6641), (-0.04823, -0.05086, 0.6631), (-0.02374, -0.07406, 0.6873), (-0.02374, -0.05531, 0.6873), (-0.004438, -0.07574, 0.7055), (-0.004438, -0.05359, 0.7055), (0.01684, -0.06621, 0.7275), (0.01684, -0.04406, 0.7275), (0.03323, -0.05176, 0.7491), (0.03153, -0.03198, 0.7416), (0.05117, -0.02511, 0.7765), (0.04834, -0.00438, 0.7641), (0.06044, 0.006694, 0.8037), (0.05836, 0.01503, 0.7875), (-0.1036, 0.001592, 0.6233), (-0.09613, 0.0401, 0.6258), (-0.0949, 0.008047, 0.6267), (-0.11, 0.04308, 0.617), (-0.08735, 0.03746, 0.6111), (-0.09613, 0.0401, 0.6258), (-0.09473, 0.04306, 0.6029), (-0.08735, 0.03746, 0.6111), (-0.11, 0.04308, 0.617), (-0.09473, 0.04306, 0.6029), (0.0795, 0.04897, 0.8153), (0.05796, 0.05085, 0.8147), (0.07972, 0.04698, 0.8004), (0.0795, 0.04897, 0.8153), (0.05588, 0.04886, 0.7998), (0.07972, 0.04698, 0.8004), (0.05796, 0.05085, 0.8147), (0.05588, 0.04886, 0.7998), (0.05796, 0.05085, 0.8147), (0.06903, 0.09391, 0.7994), (0.0795, 0.04897, 0.8153), (0.04651, 0.08753, 0.8043), (0.0795, 0.04897, 0.8153), (0.06799, 0.08538, 0.7853), (0.07972, 0.04698, 0.8004), (0.06903, 0.09391, 0.7994), (0.07972, 0.04698, 0.8004), (0.04573, 0.07711, 0.7883), (0.05588, 0.04886, 0.7998), (0.06799, 0.08538, 0.7853), (0.05588, 0.04886, 0.7998), (0.04651, 0.08753, 0.8043), (0.05796, 0.05085, 0.8147), (0.04573, 0.07711, 0.7883), (0.04395, 0.1251, 0.767), (0.0223, 0.1236, 0.7771), (0.04068, 0.1121, 0.7573), (0.04395, 0.1251, 0.767), (0.01842, 0.1088, 0.7654), (0.04068, 0.1121, 0.7573), (0.0223, 0.1236, 0.7771), (0.01842, 0.1088, 0.7654), (0.002123, 0.1321, 0.7175), (-0.01583, 0.1278, 0.73), (0.002163, 0.1172, 0.7168), (0.002123, 0.1321, 0.7175), (-0.01579, 0.1129, 0.7292), (0.002163, 0.1172, 0.7168), (-0.01583, 0.1278, 0.73), (-0.01579, 0.1129, 0.7292), (-0.03766, 0.1129, 0.67), (-0.05463, 0.1124, 0.6829), (-0.03719, 0.1004, 0.6726), (-0.03766, 0.1129, 0.67), (-0.05385, 0.09992, 0.6853), (-0.03719, 0.1004, 0.6726), (-0.05463, 0.1124, 0.6829), (-0.05385, 0.09992, 0.6853), (-0.06727, 0.0954, 0.6368), (-0.08361, 0.0937, 0.6496), (-0.0686, 0.08304, 0.6404), (-0.06727, 0.0954, 0.6368), (-0.08495, 0.08133, 0.6499), (-0.0686, 0.08304, 0.6404), (-0.08361, 0.0937, 0.6496), (-0.08495, 0.08133, 0.6499), (-0.08389, 0.07777, 0.6179), (-0.09965, 0.07367, 0.6291), (-0.08101, 0.06753, 0.6213), (-0.08389, 0.07777, 0.6179), (-0.09027, 0.06137, 0.6341), (-0.08101, 0.06753, 0.6213), (-0.09965, 0.07367, 0.6291), (-0.09027, 0.06137, 0.6341), (-0.11, 0.04308, 0.617), (-0.09613, 0.0401, 0.6258), (-0.09473, 0.04306, 0.6029), (-0.11, 0.04308, 0.617), (-0.09473, 0.04306, 0.6029), (-0.08735, 0.03746, 0.6111), (-0.08735, 0.03746, 0.6111), (-0.09613, 0.0401, 0.6258)], [], [(0, 1, 2), (1, 0, 3), (4, 3, 0), (3, 4, 5), (6, 5, 4), (5, 6, 7), (6, 8, 7), (8, 6, 9), (9, 10, 8), (10, 9, 11), (11, 12, 10), (12, 11, 13), (13, 14, 12), (14, 13, 15), (15, 16, 14), (16, 15, 17), (18, 19, 20), (19, 18, 21), (18, 22, 21), (22, 18, 23), (23, 24, 22), (24, 23, 25), (25, 26, 24), (26, 25, 27), (27, 28, 26), (28, 27, 29), (29, 30, 28), (30, 29, 31), (31, 32, 30), (32, 31, 33), (33, 34, 32), (34, 33, 35), (36, 37, 38), (37, 36, 39), (39, 40, 37), (40, 39, 41), (41, 42, 40), (42, 41, 43), (43, 44, 42), (44, 43, 45), (45, 46, 44), (46, 45, 47), (47, 48, 46), (48, 47, 49), (49, 50, 48), (50, 49, 51), (51, 52, 50), (52, 51, 53), (54, 55, 56), (55, 54, 57), (54, 58, 57), (58, 54, 59), (59, 60, 58), (60, 59, 61), (61, 62, 60), (62, 61, 63), (63, 64, 62), (64, 63, 65), (65, 66, 64), (66, 65, 67), (67, 68, 66), (68, 67, 69), (69, 70, 68), (70, 69, 71), (72, 73, 74), (73, 72, 75), (38, 76, 36), (76, 38, 77), (19, 78, 20), (78, 19, 79), (1, 80, 2), (80, 1, 81), (17, 82, 16), (82, 17, 83), (35, 84, 34), (84, 35, 85), (53, 86, 52), (86, 53, 87), (71, 88, 70), (88, 71, 89), (90, 91, 92), (91, 90, 93), (94, 95, 96), (95, 94, 97), (98, 99, 100), (99, 98, 101), (102, 103, 104), (103, 102, 105), (93, 106, 91), (106, 93, 107), (97, 108, 95), (108, 97, 109), (101, 110, 99), (110, 101, 111), (105, 112, 103), (112, 105, 113), (107, 114, 106), (114, 107, 115), (109, 116, 108), (116, 109, 117), (111, 118, 110), (118, 111, 119), (113, 120, 112), (120, 113, 121), (115, 122, 114), (122, 115, 123), (117, 124, 116), (124, 117, 125), (119, 126, 118), (126, 119, 127), (121, 128, 120), (128, 121, 129), (123, 130, 122), (130, 123, 131), (125, 132, 124), (132, 125, 133), (127, 134, 126), (134, 127, 135), (129, 136, 128), (136, 129, 137), (131, 138, 130), (138, 131, 139), (133, 140, 132), (140, 133, 141), (135, 142, 134), (142, 135, 143), (137, 144, 136), (144, 137, 145), (145, 146, 144), (146, 145, 147), (139, 148, 138), (148, 139, 149), (140, 150, 151), (150, 140, 141), (152, 142, 143), (142, 152, 153)])
me_quiverstrap.materials.append(mat_leather)
me_quiverstrap.update()
me_quiverpouch = bpy.data.meshes.new('QuiverPouch')
me_quiverpouch.from_pydata([(0.02195, 0.1678, 0.7042), (0.04698, 0.2123, 0.9389), (0.03242, 0.165, 0.7036), (0.06093, 0.2085, 0.938), (0.04012, 0.1573, 0.704), (0.07121, 0.1983, 0.9385), (0.04301, 0.1469, 0.7053), (0.07505, 0.1844, 0.9403), (0.0403, 0.1366, 0.7073), (0.07144, 0.1706, 0.9429), (0.03272, 0.1291, 0.7093), (0.06133, 0.1606, 0.9456), (0.0223, 0.1264, 0.7108), (0.04744, 0.157, 0.9476), (0.01183, 0.1292, 0.7115), (0.03348, 0.1608, 0.9485), (0.004123, 0.1369, 0.7111), (0.02321, 0.171, 0.948), (0.001239, 0.1473, 0.7097), (0.01936, 0.1849, 0.9462), (0.00395, 0.1576, 0.7078), (0.02298, 0.1987, 0.9436), (0.01153, 0.1651, 0.7058), (0.03308, 0.2087, 0.9409)], [], [(0, 1, 3, 2), (2, 3, 5, 4), (4, 5, 7, 6), (6, 7, 9, 8), (8, 9, 11, 10), (10, 11, 13, 12), (12, 13, 15, 14), (14, 15, 17, 16), (16, 17, 19, 18), (18, 19, 21, 20), (3, 1, 23, 21, 19, 17, 15, 13, 11, 9, 7, 5), (20, 21, 23, 22), (22, 23, 1, 0), (0, 2, 4, 6, 8, 10, 12, 14, 16, 18, 20, 22)])
me_quiverpouch.materials.append(mat_leather)
me_quiverpouch.update()
me_torus = bpy.data.meshes.new('Torus')
me_torus.from_pydata([(0.0351, 0.0, 0.0), (0.0321, 0.0, 0.005196), (0.0261, 0.0, 0.005196), (0.0231, 0.0, 7.348e-19), (0.0261, 0.0, -0.005196), (0.0321, 0.0, -0.005196), (0.03243, 0.01343, 0.0), (0.02966, 0.01228, 0.005196), (0.02411, 0.009988, 0.005196), (0.02134, 0.00884, 7.348e-19), (0.02411, 0.009988, -0.005196), (0.02966, 0.01228, -0.005196), (0.02482, 0.02482, 0.0), (0.0227, 0.0227, 0.005196), (0.01846, 0.01846, 0.005196), (0.01633, 0.01633, 7.348e-19), (0.01846, 0.01846, -0.005196), (0.0227, 0.0227, -0.005196), (0.01343, 0.03243, 0.0), (0.01228, 0.02966, 0.005196), (0.009988, 0.02411, 0.005196), (0.00884, 0.02134, 7.348e-19), (0.009988, 0.02411, -0.005196), (0.01228, 0.02966, -0.005196), (2.65e-09, 0.0351, 0.0), (2.423e-09, 0.0321, 0.005196), (1.97e-09, 0.0261, 0.005196), (1.744e-09, 0.0231, 7.348e-19), (1.97e-09, 0.0261, -0.005196), (2.423e-09, 0.0321, -0.005196), (-0.01343, 0.03243, 0.0), (-0.01228, 0.02966, 0.005196), (-0.009988, 0.02411, 0.005196), (-0.00884, 0.02134, 7.348e-19), (-0.009988, 0.02411, -0.005196), (-0.01228, 0.02966, -0.005196), (-0.02482, 0.02482, 0.0), (-0.0227, 0.0227, 0.005196), (-0.01846, 0.01846, 0.005196), (-0.01633, 0.01633, 7.348e-19), (-0.01846, 0.01846, -0.005196), (-0.0227, 0.0227, -0.005196), (-0.03243, 0.01343, 0.0), (-0.02966, 0.01228, 0.005196), (-0.02411, 0.009988, 0.005196), (-0.02134, 0.00884, 7.348e-19), (-0.02411, 0.009988, -0.005196), (-0.02966, 0.01228, -0.005196), (-0.0351, 3.069e-09, 0.0), (-0.0321, 2.806e-09, 0.005196), (-0.0261, 2.282e-09, 0.005196), (-0.0231, 2.019e-09, 7.348e-19), (-0.0261, 2.282e-09, -0.005196), (-0.0321, 2.806e-09, -0.005196), (-0.03243, -0.01343, 0.0), (-0.02966, -0.01228, 0.005196), (-0.02411, -0.009988, 0.005196), (-0.02134, -0.00884, 7.348e-19), (-0.02411, -0.009988, -0.005196), (-0.02966, -0.01228, -0.005196), (-0.02482, -0.02482, 0.0), (-0.0227, -0.0227, 0.005196), (-0.01846, -0.01846, 0.005196), (-0.01633, -0.01633, 7.348e-19), (-0.01846, -0.01846, -0.005196), (-0.0227, -0.0227, -0.005196), (-0.01343, -0.03243, 0.0), (-0.01228, -0.02966, 0.005196), (-0.009988, -0.02411, 0.005196), (-0.00884, -0.02134, 7.348e-19), (-0.009988, -0.02411, -0.005196), (-0.01228, -0.02966, -0.005196), (2.65e-09, -0.0351, 0.0), (2.423e-09, -0.0321, 0.005196), (1.97e-09, -0.0261, 0.005196), (1.744e-09, -0.0231, 7.348e-19), (1.97e-09, -0.0261, -0.005196), (2.423e-09, -0.0321, -0.005196), (0.01343, -0.03243, 0.0), (0.01228, -0.02966, 0.005196), (0.009988, -0.02411, 0.005196), (0.00884, -0.02134, 7.348e-19), (0.009988, -0.02411, -0.005196), (0.01228, -0.02966, -0.005196), (0.02482, -0.02482, 0.0), (0.0227, -0.0227, 0.005196), (0.01846, -0.01846, 0.005196), (0.01633, -0.01633, 7.348e-19), (0.01846, -0.01846, -0.005196), (0.0227, -0.0227, -0.005196), (0.03243, -0.01343, 0.0), (0.02966, -0.01228, 0.005196), (0.02411, -0.009988, 0.005196), (0.02134, -0.00884, 7.348e-19), (0.02411, -0.009988, -0.005196), (0.02966, -0.01228, -0.005196)], [], [(0, 6, 7, 1), (1, 7, 8, 2), (2, 8, 9, 3), (3, 9, 10, 4), (4, 10, 11, 5), (5, 11, 6, 0), (6, 12, 13, 7), (7, 13, 14, 8), (8, 14, 15, 9), (9, 15, 16, 10), (10, 16, 17, 11), (11, 17, 12, 6), (12, 18, 19, 13), (13, 19, 20, 14), (14, 20, 21, 15), (15, 21, 22, 16), (16, 22, 23, 17), (17, 23, 18, 12), (18, 24, 25, 19), (19, 25, 26, 20), (20, 26, 27, 21), (21, 27, 28, 22), (22, 28, 29, 23), (23, 29, 24, 18), (24, 30, 31, 25), (25, 31, 32, 26), (26, 32, 33, 27), (27, 33, 34, 28), (28, 34, 35, 29), (29, 35, 30, 24), (30, 36, 37, 31), (31, 37, 38, 32), (32, 38, 39, 33), (33, 39, 40, 34), (34, 40, 41, 35), (35, 41, 36, 30), (36, 42, 43, 37), (37, 43, 44, 38), (38, 44, 45, 39), (39, 45, 46, 40), (40, 46, 47, 41), (41, 47, 42, 36), (42, 48, 49, 43), (43, 49, 50, 44), (44, 50, 51, 45), (45, 51, 52, 46), (46, 52, 53, 47), (47, 53, 48, 42), (48, 54, 55, 49), (49, 55, 56, 50), (50, 56, 57, 51), (51, 57, 58, 52), (52, 58, 59, 53), (53, 59, 54, 48), (54, 60, 61, 55), (55, 61, 62, 56), (56, 62, 63, 57), (57, 63, 64, 58), (58, 64, 65, 59), (59, 65, 60, 54), (60, 66, 67, 61), (61, 67, 68, 62), (62, 68, 69, 63), (63, 69, 70, 64), (64, 70, 71, 65), (65, 71, 66, 60), (66, 72, 73, 67), (67, 73, 74, 68), (68, 74, 75, 69), (69, 75, 76, 70), (70, 76, 77, 71), (71, 77, 72, 66), (72, 78, 79, 73), (73, 79, 80, 74), (74, 80, 81, 75), (75, 81, 82, 76), (76, 82, 83, 77), (77, 83, 78, 72), (78, 84, 85, 79), (79, 85, 86, 80), (80, 86, 87, 81), (81, 87, 88, 82), (82, 88, 89, 83), (83, 89, 84, 78), (84, 90, 91, 85), (85, 91, 92, 86), (86, 92, 93, 87), (87, 93, 94, 88), (88, 94, 95, 89), (89, 95, 90, 84), (90, 0, 1, 91), (91, 1, 2, 92), (92, 2, 3, 93), (93, 3, 4, 94), (94, 4, 5, 95), (95, 5, 0, 90)])
_uv = me_torus.uv_layers.new(name='UVMap')
_uv.uv.foreach_set('vector', [0.5, 0.5, 0.5625, 0.5, 0.5625, 0.6667, 0.5, 0.6667, 0.5, 0.6667, 0.5625, 0.6667, 0.5625, 0.8333, 0.5, 0.8333, 0.5, 0.8333, 0.5625, 0.8333, 0.5625, 1.0, 0.5, 1.0, 0.5, -1.11e-16, 0.5625, -1.11e-16, 0.5625, 0.1667, 0.5, 0.1667, 0.5, 0.1667, 0.5625, 0.1667, 0.5625, 0.3333, 0.5, 0.3333, 0.5, 0.3333, 0.5625, 0.3333, 0.5625, 0.5, 0.5, 0.5, 0.5625, 0.5, 0.625, 0.5, 0.625, 0.6667, 0.5625, 0.6667, 0.5625, 0.6667, 0.625, 0.6667, 0.625, 0.8333, 0.5625, 0.8333, 0.5625, 0.8333, 0.625, 0.8333, 0.625, 1.0, 0.5625, 1.0, 0.5625, -1.11e-16, 0.625, -1.11e-16, 0.625, 0.1667, 0.5625, 0.1667, 0.5625, 0.1667, 0.625, 0.1667, 0.625, 0.3333, 0.5625, 0.3333, 0.5625, 0.3333, 0.625, 0.3333, 0.625, 0.5, 0.5625, 0.5, 0.625, 0.5, 0.6875, 0.5, 0.6875, 0.6667, 0.625, 0.6667, 0.625, 0.6667, 0.6875, 0.6667, 0.6875, 0.8333, 0.625, 0.8333, 0.625, 0.8333, 0.6875, 0.8333, 0.6875, 1.0, 0.625, 1.0, 0.625, -1.11e-16, 0.6875, -1.11e-16, 0.6875, 0.1667, 0.625, 0.1667, 0.625, 0.1667, 0.6875, 0.1667, 0.6875, 0.3333, 0.625, 0.3333, 0.625, 0.3333, 0.6875, 0.3333, 0.6875, 0.5, 0.625, 0.5, 0.6875, 0.5, 0.75, 0.5, 0.75, 0.6667, 0.6875, 0.6667, 0.6875, 0.6667, 0.75, 0.6667, 0.75, 0.8333, 0.6875, 0.8333, 0.6875, 0.8333, 0.75, 0.8333, 0.75, 1.0, 0.6875, 1.0, 0.6875, -1.11e-16, 0.75, -1.11e-16, 0.75, 0.1667, 0.6875, 0.1667, 0.6875, 0.1667, 0.75, 0.1667, 0.75, 0.3333, 0.6875, 0.3333, 0.6875, 0.3333, 0.75, 0.3333, 0.75, 0.5, 0.6875, 0.5, 0.75, 0.5, 0.8125, 0.5, 0.8125, 0.6667, 0.75, 0.6667, 0.75, 0.6667, 0.8125, 0.6667, 0.8125, 0.8333, 0.75, 0.8333, 0.75, 0.8333, 0.8125, 0.8333, 0.8125, 1.0, 0.75, 1.0, 0.75, -1.11e-16, 0.8125, -1.11e-16, 0.8125, 0.1667, 0.75, 0.1667, 0.75, 0.1667, 0.8125, 0.1667, 0.8125, 0.3333, 0.75, 0.3333, 0.75, 0.3333, 0.8125, 0.3333, 0.8125, 0.5, 0.75, 0.5, 0.8125, 0.5, 0.875, 0.5, 0.875, 0.6667, 0.8125, 0.6667, 0.8125, 0.6667, 0.875, 0.6667, 0.875, 0.8333, 0.8125, 0.8333, 0.8125, 0.8333, 0.875, 0.8333, 0.875, 1.0, 0.8125, 1.0, 0.8125, -1.11e-16, 0.875, -1.11e-16, 0.875, 0.1667, 0.8125, 0.1667, 0.8125, 0.1667, 0.875, 0.1667, 0.875, 0.3333, 0.8125, 0.3333, 0.8125, 0.3333, 0.875, 0.3333, 0.875, 0.5, 0.8125, 0.5, 0.875, 0.5, 0.9375, 0.5, 0.9375, 0.6667, 0.875, 0.6667, 0.875, 0.6667, 0.9375, 0.6667, 0.9375, 0.8333, 0.875, 0.8333, 0.875, 0.8333, 0.9375, 0.8333, 0.9375, 1.0, 0.875, 1.0, 0.875, -1.11e-16, 0.9375, -1.11e-16, 0.9375, 0.1667, 0.875, 0.1667, 0.875, 0.1667, 0.9375, 0.1667, 0.9375, 0.3333, 0.875, 0.3333, 0.875, 0.3333, 0.9375, 0.3333, 0.9375, 0.5, 0.875, 0.5, 0.9375, 0.5, 1.0, 0.5, 1.0, 0.6667, 0.9375, 0.6667, 0.9375, 0.6667, 1.0, 0.6667, 1.0, 0.8333, 0.9375, 0.8333, 0.9375, 0.8333, 1.0, 0.8333, 1.0, 1.0, 0.9375, 1.0, 0.9375, -1.11e-16, 1.0, -1.11e-16, 1.0, 0.1667, 0.9375, 0.1667, 0.9375, 0.1667, 1.0, 0.1667, 1.0, 0.3333, 0.9375, 0.3333, 0.9375, 0.3333, 1.0, 0.3333, 1.0, 0.5, 0.9375, 0.5, 0.0, 0.5, 0.0625, 0.5, 0.0625, 0.6667, 0.0, 0.6667, 0.0, 0.6667, 0.0625, 0.6667, 0.0625, 0.8333, 0.0, 0.8333, 0.0, 0.8333, 0.0625, 0.8333, 0.0625, 1.0, 0.0, 1.0, 0.0, -1.11e-16, 0.0625, -1.11e-16, 0.0625, 0.1667, 0.0, 0.1667, 0.0, 0.1667, 0.0625, 0.1667, 0.0625, 0.3333, 0.0, 0.3333, 0.0, 0.3333, 0.0625, 0.3333, 0.0625, 0.5, 0.0, 0.5, 0.0625, 0.5, 0.125, 0.5, 0.125, 0.6667, 0.0625, 0.6667, 0.0625, 0.6667, 0.125, 0.6667, 0.125, 0.8333, 0.0625, 0.8333, 0.0625, 0.8333, 0.125, 0.8333, 0.125, 1.0, 0.0625, 1.0, 0.0625, -1.11e-16, 0.125, -1.11e-16, 0.125, 0.1667, 0.0625, 0.1667, 0.0625, 0.1667, 0.125, 0.1667, 0.125, 0.3333, 0.0625, 0.3333, 0.0625, 0.3333, 0.125, 0.3333, 0.125, 0.5, 0.0625, 0.5, 0.125, 0.5, 0.1875, 0.5, 0.1875, 0.6667, 0.125, 0.6667, 0.125, 0.6667, 0.1875, 0.6667, 0.1875, 0.8333, 0.125, 0.8333, 0.125, 0.8333, 0.1875, 0.8333, 0.1875, 1.0, 0.125, 1.0, 0.125, -1.11e-16, 0.1875, -1.11e-16, 0.1875, 0.1667, 0.125, 0.1667, 0.125, 0.1667, 0.1875, 0.1667, 0.1875, 0.3333, 0.125, 0.3333, 0.125, 0.3333, 0.1875, 0.3333, 0.1875, 0.5, 0.125, 0.5, 0.1875, 0.5, 0.25, 0.5, 0.25, 0.6667, 0.1875, 0.6667, 0.1875, 0.6667, 0.25, 0.6667, 0.25, 0.8333, 0.1875, 0.8333, 0.1875, 0.8333, 0.25, 0.8333, 0.25, 1.0, 0.1875, 1.0, 0.1875, -1.11e-16, 0.25, -1.11e-16, 0.25, 0.1667, 0.1875, 0.1667, 0.1875, 0.1667, 0.25, 0.1667, 0.25, 0.3333, 0.1875, 0.3333, 0.1875, 0.3333, 0.25, 0.3333, 0.25, 0.5, 0.1875, 0.5, 0.25, 0.5, 0.3125, 0.5, 0.3125, 0.6667, 0.25, 0.6667, 0.25, 0.6667, 0.3125, 0.6667, 0.3125, 0.8333, 0.25, 0.8333, 0.25, 0.8333, 0.3125, 0.8333, 0.3125, 1.0, 0.25, 1.0, 0.25, -1.11e-16, 0.3125, -1.11e-16, 0.3125, 0.1667, 0.25, 0.1667, 0.25, 0.1667, 0.3125, 0.1667, 0.3125, 0.3333, 0.25, 0.3333, 0.25, 0.3333, 0.3125, 0.3333, 0.3125, 0.5, 0.25, 0.5, 0.3125, 0.5, 0.375, 0.5, 0.375, 0.6667, 0.3125, 0.6667, 0.3125, 0.6667, 0.375, 0.6667, 0.375, 0.8333, 0.3125, 0.8333, 0.3125, 0.8333, 0.375, 0.8333, 0.375, 1.0, 0.3125, 1.0, 0.3125, -1.11e-16, 0.375, -1.11e-16, 0.375, 0.1667, 0.3125, 0.1667, 0.3125, 0.1667, 0.375, 0.1667, 0.375, 0.3333, 0.3125, 0.3333, 0.3125, 0.3333, 0.375, 0.3333, 0.375, 0.5, 0.3125, 0.5, 0.375, 0.5, 0.4375, 0.5, 0.4375, 0.6667, 0.375, 0.6667, 0.375, 0.6667, 0.4375, 0.6667, 0.4375, 0.8333, 0.375, 0.8333, 0.375, 0.8333, 0.4375, 0.8333, 0.4375, 1.0, 0.375, 1.0, 0.375, -1.11e-16, 0.4375, -1.11e-16, 0.4375, 0.1667, 0.375, 0.1667, 0.375, 0.1667, 0.4375, 0.1667, 0.4375, 0.3333, 0.375, 0.3333, 0.375, 0.3333, 0.4375, 0.3333, 0.4375, 0.5, 0.375, 0.5, 0.4375, 0.5, 0.5, 0.5, 0.5, 0.6667, 0.4375, 0.6667, 0.4375, 0.6667, 0.5, 0.6667, 0.5, 0.8333, 0.4375, 0.8333, 0.4375, 0.8333, 0.5, 0.8333, 0.5, 1.0, 0.4375, 1.0, 0.4375, -1.11e-16, 0.5, -1.11e-16, 0.5, 0.1667, 0.4375, 0.1667, 0.4375, 0.1667, 0.5, 0.1667, 0.5, 0.3333, 0.4375, 0.3333, 0.4375, 0.3333, 0.5, 0.3333, 0.5, 0.5, 0.4375, 0.5])
me_torus.materials.append(mat_leather)
me_torus.update()
me_torus_001 = bpy.data.meshes.new('Torus.001')
me_torus_001.from_pydata([(0.03776, 0.0, 0.0), (0.03476, 0.0, 0.005196), (0.02876, 0.0, 0.005196), (0.02576, 0.0, 7.348e-19), (0.02876, 0.0, -0.005196), (0.03476, 0.0, -0.005196), (0.03489, 0.01445, 0.0), (0.03211, 0.0133, 0.005196), (0.02657, 0.01101, 0.005196), (0.0238, 0.009858, 7.348e-19), (0.02657, 0.01101, -0.005196), (0.03211, 0.0133, -0.005196), (0.0267, 0.0267, 0.0), (0.02458, 0.02458, 0.005196), (0.02034, 0.02034, 0.005196), (0.01822, 0.01822, 7.348e-19), (0.02034, 0.02034, -0.005196), (0.02458, 0.02458, -0.005196), (0.01445, 0.03489, 0.0), (0.0133, 0.03211, 0.005196), (0.01101, 0.02657, 0.005196), (0.009858, 0.0238, 7.348e-19), (0.01101, 0.02657, -0.005196), (0.0133, 0.03211, -0.005196), (2.851e-09, 0.03776, 0.0), (2.624e-09, 0.03476, 0.005196), (2.171e-09, 0.02876, 0.005196), (1.945e-09, 0.02576, 7.348e-19), (2.171e-09, 0.02876, -0.005196), (2.624e-09, 0.03476, -0.005196), (-0.01445, 0.03489, 0.0), (-0.0133, 0.03211, 0.005196), (-0.01101, 0.02657, 0.005196), (-0.009858, 0.0238, 7.348e-19), (-0.01101, 0.02657, -0.005196), (-0.0133, 0.03211, -0.005196), (-0.0267, 0.0267, 0.0), (-0.02458, 0.02458, 0.005196), (-0.02034, 0.02034, 0.005196), (-0.01822, 0.01822, 7.348e-19), (-0.02034, 0.02034, -0.005196), (-0.02458, 0.02458, -0.005196), (-0.03489, 0.01445, 0.0), (-0.03211, 0.0133, 0.005196), (-0.02657, 0.01101, 0.005196), (-0.0238, 0.009858, 7.348e-19), (-0.02657, 0.01101, -0.005196), (-0.03211, 0.0133, -0.005196), (-0.03776, 3.301e-09, 0.0), (-0.03476, 3.039e-09, 0.005196), (-0.02876, 2.514e-09, 0.005196), (-0.02576, 2.252e-09, 7.348e-19), (-0.02876, 2.514e-09, -0.005196), (-0.03476, 3.039e-09, -0.005196), (-0.03489, -0.01445, 0.0), (-0.03211, -0.0133, 0.005196), (-0.02657, -0.01101, 0.005196), (-0.0238, -0.009858, 7.348e-19), (-0.02657, -0.01101, -0.005196), (-0.03211, -0.0133, -0.005196), (-0.0267, -0.0267, 0.0), (-0.02458, -0.02458, 0.005196), (-0.02034, -0.02034, 0.005196), (-0.01822, -0.01822, 7.348e-19), (-0.02034, -0.02034, -0.005196), (-0.02458, -0.02458, -0.005196), (-0.01445, -0.03489, 0.0), (-0.0133, -0.03211, 0.005196), (-0.01101, -0.02657, 0.005196), (-0.009858, -0.0238, 7.348e-19), (-0.01101, -0.02657, -0.005196), (-0.0133, -0.03211, -0.005196), (2.851e-09, -0.03776, 0.0), (2.624e-09, -0.03476, 0.005196), (2.171e-09, -0.02876, 0.005196), (1.945e-09, -0.02576, 7.348e-19), (2.171e-09, -0.02876, -0.005196), (2.624e-09, -0.03476, -0.005196), (0.01445, -0.03489, 0.0), (0.0133, -0.03211, 0.005196), (0.01101, -0.02657, 0.005196), (0.009858, -0.0238, 7.348e-19), (0.01101, -0.02657, -0.005196), (0.0133, -0.03211, -0.005196), (0.0267, -0.0267, 0.0), (0.02458, -0.02458, 0.005196), (0.02034, -0.02034, 0.005196), (0.01822, -0.01822, 7.348e-19), (0.02034, -0.02034, -0.005196), (0.02458, -0.02458, -0.005196), (0.03489, -0.01445, 0.0), (0.03211, -0.0133, 0.005196), (0.02657, -0.01101, 0.005196), (0.0238, -0.009858, 7.348e-19), (0.02657, -0.01101, -0.005196), (0.03211, -0.0133, -0.005196)], [], [(0, 6, 7, 1), (1, 7, 8, 2), (2, 8, 9, 3), (3, 9, 10, 4), (4, 10, 11, 5), (5, 11, 6, 0), (6, 12, 13, 7), (7, 13, 14, 8), (8, 14, 15, 9), (9, 15, 16, 10), (10, 16, 17, 11), (11, 17, 12, 6), (12, 18, 19, 13), (13, 19, 20, 14), (14, 20, 21, 15), (15, 21, 22, 16), (16, 22, 23, 17), (17, 23, 18, 12), (18, 24, 25, 19), (19, 25, 26, 20), (20, 26, 27, 21), (21, 27, 28, 22), (22, 28, 29, 23), (23, 29, 24, 18), (24, 30, 31, 25), (25, 31, 32, 26), (26, 32, 33, 27), (27, 33, 34, 28), (28, 34, 35, 29), (29, 35, 30, 24), (30, 36, 37, 31), (31, 37, 38, 32), (32, 38, 39, 33), (33, 39, 40, 34), (34, 40, 41, 35), (35, 41, 36, 30), (36, 42, 43, 37), (37, 43, 44, 38), (38, 44, 45, 39), (39, 45, 46, 40), (40, 46, 47, 41), (41, 47, 42, 36), (42, 48, 49, 43), (43, 49, 50, 44), (44, 50, 51, 45), (45, 51, 52, 46), (46, 52, 53, 47), (47, 53, 48, 42), (48, 54, 55, 49), (49, 55, 56, 50), (50, 56, 57, 51), (51, 57, 58, 52), (52, 58, 59, 53), (53, 59, 54, 48), (54, 60, 61, 55), (55, 61, 62, 56), (56, 62, 63, 57), (57, 63, 64, 58), (58, 64, 65, 59), (59, 65, 60, 54), (60, 66, 67, 61), (61, 67, 68, 62), (62, 68, 69, 63), (63, 69, 70, 64), (64, 70, 71, 65), (65, 71, 66, 60), (66, 72, 73, 67), (67, 73, 74, 68), (68, 74, 75, 69), (69, 75, 76, 70), (70, 76, 77, 71), (71, 77, 72, 66), (72, 78, 79, 73), (73, 79, 80, 74), (74, 80, 81, 75), (75, 81, 82, 76), (76, 82, 83, 77), (77, 83, 78, 72), (78, 84, 85, 79), (79, 85, 86, 80), (80, 86, 87, 81), (81, 87, 88, 82), (82, 88, 89, 83), (83, 89, 84, 78), (84, 90, 91, 85), (85, 91, 92, 86), (86, 92, 93, 87), (87, 93, 94, 88), (88, 94, 95, 89), (89, 95, 90, 84), (90, 0, 1, 91), (91, 1, 2, 92), (92, 2, 3, 93), (93, 3, 4, 94), (94, 4, 5, 95), (95, 5, 0, 90)])
_uv = me_torus_001.uv_layers.new(name='UVMap')
_uv.uv.foreach_set('vector', [0.5, 0.5, 0.5625, 0.5, 0.5625, 0.6667, 0.5, 0.6667, 0.5, 0.6667, 0.5625, 0.6667, 0.5625, 0.8333, 0.5, 0.8333, 0.5, 0.8333, 0.5625, 0.8333, 0.5625, 1.0, 0.5, 1.0, 0.5, -1.11e-16, 0.5625, -1.11e-16, 0.5625, 0.1667, 0.5, 0.1667, 0.5, 0.1667, 0.5625, 0.1667, 0.5625, 0.3333, 0.5, 0.3333, 0.5, 0.3333, 0.5625, 0.3333, 0.5625, 0.5, 0.5, 0.5, 0.5625, 0.5, 0.625, 0.5, 0.625, 0.6667, 0.5625, 0.6667, 0.5625, 0.6667, 0.625, 0.6667, 0.625, 0.8333, 0.5625, 0.8333, 0.5625, 0.8333, 0.625, 0.8333, 0.625, 1.0, 0.5625, 1.0, 0.5625, -1.11e-16, 0.625, -1.11e-16, 0.625, 0.1667, 0.5625, 0.1667, 0.5625, 0.1667, 0.625, 0.1667, 0.625, 0.3333, 0.5625, 0.3333, 0.5625, 0.3333, 0.625, 0.3333, 0.625, 0.5, 0.5625, 0.5, 0.625, 0.5, 0.6875, 0.5, 0.6875, 0.6667, 0.625, 0.6667, 0.625, 0.6667, 0.6875, 0.6667, 0.6875, 0.8333, 0.625, 0.8333, 0.625, 0.8333, 0.6875, 0.8333, 0.6875, 1.0, 0.625, 1.0, 0.625, -1.11e-16, 0.6875, -1.11e-16, 0.6875, 0.1667, 0.625, 0.1667, 0.625, 0.1667, 0.6875, 0.1667, 0.6875, 0.3333, 0.625, 0.3333, 0.625, 0.3333, 0.6875, 0.3333, 0.6875, 0.5, 0.625, 0.5, 0.6875, 0.5, 0.75, 0.5, 0.75, 0.6667, 0.6875, 0.6667, 0.6875, 0.6667, 0.75, 0.6667, 0.75, 0.8333, 0.6875, 0.8333, 0.6875, 0.8333, 0.75, 0.8333, 0.75, 1.0, 0.6875, 1.0, 0.6875, -1.11e-16, 0.75, -1.11e-16, 0.75, 0.1667, 0.6875, 0.1667, 0.6875, 0.1667, 0.75, 0.1667, 0.75, 0.3333, 0.6875, 0.3333, 0.6875, 0.3333, 0.75, 0.3333, 0.75, 0.5, 0.6875, 0.5, 0.75, 0.5, 0.8125, 0.5, 0.8125, 0.6667, 0.75, 0.6667, 0.75, 0.6667, 0.8125, 0.6667, 0.8125, 0.8333, 0.75, 0.8333, 0.75, 0.8333, 0.8125, 0.8333, 0.8125, 1.0, 0.75, 1.0, 0.75, -1.11e-16, 0.8125, -1.11e-16, 0.8125, 0.1667, 0.75, 0.1667, 0.75, 0.1667, 0.8125, 0.1667, 0.8125, 0.3333, 0.75, 0.3333, 0.75, 0.3333, 0.8125, 0.3333, 0.8125, 0.5, 0.75, 0.5, 0.8125, 0.5, 0.875, 0.5, 0.875, 0.6667, 0.8125, 0.6667, 0.8125, 0.6667, 0.875, 0.6667, 0.875, 0.8333, 0.8125, 0.8333, 0.8125, 0.8333, 0.875, 0.8333, 0.875, 1.0, 0.8125, 1.0, 0.8125, -1.11e-16, 0.875, -1.11e-16, 0.875, 0.1667, 0.8125, 0.1667, 0.8125, 0.1667, 0.875, 0.1667, 0.875, 0.3333, 0.8125, 0.3333, 0.8125, 0.3333, 0.875, 0.3333, 0.875, 0.5, 0.8125, 0.5, 0.875, 0.5, 0.9375, 0.5, 0.9375, 0.6667, 0.875, 0.6667, 0.875, 0.6667, 0.9375, 0.6667, 0.9375, 0.8333, 0.875, 0.8333, 0.875, 0.8333, 0.9375, 0.8333, 0.9375, 1.0, 0.875, 1.0, 0.875, -1.11e-16, 0.9375, -1.11e-16, 0.9375, 0.1667, 0.875, 0.1667, 0.875, 0.1667, 0.9375, 0.1667, 0.9375, 0.3333, 0.875, 0.3333, 0.875, 0.3333, 0.9375, 0.3333, 0.9375, 0.5, 0.875, 0.5, 0.9375, 0.5, 1.0, 0.5, 1.0, 0.6667, 0.9375, 0.6667, 0.9375, 0.6667, 1.0, 0.6667, 1.0, 0.8333, 0.9375, 0.8333, 0.9375, 0.8333, 1.0, 0.8333, 1.0, 1.0, 0.9375, 1.0, 0.9375, -1.11e-16, 1.0, -1.11e-16, 1.0, 0.1667, 0.9375, 0.1667, 0.9375, 0.1667, 1.0, 0.1667, 1.0, 0.3333, 0.9375, 0.3333, 0.9375, 0.3333, 1.0, 0.3333, 1.0, 0.5, 0.9375, 0.5, 0.0, 0.5, 0.0625, 0.5, 0.0625, 0.6667, 0.0, 0.6667, 0.0, 0.6667, 0.0625, 0.6667, 0.0625, 0.8333, 0.0, 0.8333, 0.0, 0.8333, 0.0625, 0.8333, 0.0625, 1.0, 0.0, 1.0, 0.0, -1.11e-16, 0.0625, -1.11e-16, 0.0625, 0.1667, 0.0, 0.1667, 0.0, 0.1667, 0.0625, 0.1667, 0.0625, 0.3333, 0.0, 0.3333, 0.0, 0.3333, 0.0625, 0.3333, 0.0625, 0.5, 0.0, 0.5, 0.0625, 0.5, 0.125, 0.5, 0.125, 0.6667, 0.0625, 0.6667, 0.0625, 0.6667, 0.125, 0.6667, 0.125, 0.8333, 0.0625, 0.8333, 0.0625, 0.8333, 0.125, 0.8333, 0.125, 1.0, 0.0625, 1.0, 0.0625, -1.11e-16, 0.125, -1.11e-16, 0.125, 0.1667, 0.0625, 0.1667, 0.0625, 0.1667, 0.125, 0.1667, 0.125, 0.3333, 0.0625, 0.3333, 0.0625, 0.3333, 0.125, 0.3333, 0.125, 0.5, 0.0625, 0.5, 0.125, 0.5, 0.1875, 0.5, 0.1875, 0.6667, 0.125, 0.6667, 0.125, 0.6667, 0.1875, 0.6667, 0.1875, 0.8333, 0.125, 0.8333, 0.125, 0.8333, 0.1875, 0.8333, 0.1875, 1.0, 0.125, 1.0, 0.125, -1.11e-16, 0.1875, -1.11e-16, 0.1875, 0.1667, 0.125, 0.1667, 0.125, 0.1667, 0.1875, 0.1667, 0.1875, 0.3333, 0.125, 0.3333, 0.125, 0.3333, 0.1875, 0.3333, 0.1875, 0.5, 0.125, 0.5, 0.1875, 0.5, 0.25, 0.5, 0.25, 0.6667, 0.1875, 0.6667, 0.1875, 0.6667, 0.25, 0.6667, 0.25, 0.8333, 0.1875, 0.8333, 0.1875, 0.8333, 0.25, 0.8333, 0.25, 1.0, 0.1875, 1.0, 0.1875, -1.11e-16, 0.25, -1.11e-16, 0.25, 0.1667, 0.1875, 0.1667, 0.1875, 0.1667, 0.25, 0.1667, 0.25, 0.3333, 0.1875, 0.3333, 0.1875, 0.3333, 0.25, 0.3333, 0.25, 0.5, 0.1875, 0.5, 0.25, 0.5, 0.3125, 0.5, 0.3125, 0.6667, 0.25, 0.6667, 0.25, 0.6667, 0.3125, 0.6667, 0.3125, 0.8333, 0.25, 0.8333, 0.25, 0.8333, 0.3125, 0.8333, 0.3125, 1.0, 0.25, 1.0, 0.25, -1.11e-16, 0.3125, -1.11e-16, 0.3125, 0.1667, 0.25, 0.1667, 0.25, 0.1667, 0.3125, 0.1667, 0.3125, 0.3333, 0.25, 0.3333, 0.25, 0.3333, 0.3125, 0.3333, 0.3125, 0.5, 0.25, 0.5, 0.3125, 0.5, 0.375, 0.5, 0.375, 0.6667, 0.3125, 0.6667, 0.3125, 0.6667, 0.375, 0.6667, 0.375, 0.8333, 0.3125, 0.8333, 0.3125, 0.8333, 0.375, 0.8333, 0.375, 1.0, 0.3125, 1.0, 0.3125, -1.11e-16, 0.375, -1.11e-16, 0.375, 0.1667, 0.3125, 0.1667, 0.3125, 0.1667, 0.375, 0.1667, 0.375, 0.3333, 0.3125, 0.3333, 0.3125, 0.3333, 0.375, 0.3333, 0.375, 0.5, 0.3125, 0.5, 0.375, 0.5, 0.4375, 0.5, 0.4375, 0.6667, 0.375, 0.6667, 0.375, 0.6667, 0.4375, 0.6667, 0.4375, 0.8333, 0.375, 0.8333, 0.375, 0.8333, 0.4375, 0.8333, 0.4375, 1.0, 0.375, 1.0, 0.375, -1.11e-16, 0.4375, -1.11e-16, 0.4375, 0.1667, 0.375, 0.1667, 0.375, 0.1667, 0.4375, 0.1667, 0.4375, 0.3333, 0.375, 0.3333, 0.375, 0.3333, 0.4375, 0.3333, 0.4375, 0.5, 0.375, 0.5, 0.4375, 0.5, 0.5, 0.5, 0.5, 0.6667, 0.4375, 0.6667, 0.4375, 0.6667, 0.5, 0.6667, 0.5, 0.8333, 0.4375, 0.8333, 0.4375, 0.8333, 0.5, 0.8333, 0.5, 1.0, 0.4375, 1.0, 0.4375, -1.11e-16, 0.5, -1.11e-16, 0.5, 0.1667, 0.4375, 0.1667, 0.4375, 0.1667, 0.5, 0.1667, 0.5, 0.3333, 0.4375, 0.3333, 0.4375, 0.3333, 0.5, 0.3333, 0.5, 0.5, 0.4375, 0.5])
me_torus_001.materials.append(mat_leather)
me_torus_001.update()
me_quiverconnector = bpy.data.meshes.new('QuiverConnector')
me_quiverconnector.from_pydata([(-0.01191, 0.1394, 0.7207), (0.008799, 0.1177, 0.7207), (0.01616, 0.1248, 0.7143), (-0.004553, 0.1465, 0.7143), (0.01561, 0.1657, 0.7814), (0.03632, 0.144, 0.7814), (0.04368, 0.151, 0.7751), (0.02297, 0.1727, 0.7751)], [], [(0, 1, 5, 4), (1, 2, 6, 5), (2, 3, 7, 6), (3, 0, 4, 7), (3, 2, 1, 0), (4, 5, 6, 7)])
me_quiverconnector.materials.append(mat_leather)
me_quiverconnector.update()
me_bolt0 = bpy.data.meshes.new('Bolt0')
me_bolt0.from_pydata([(0.0, 0.0, -0.075), (0.0, 0.0, -0.075), (0.0, 0.008, -0.075), (0.0, 0.008, 0.075), (0.006928, 0.004, -0.075), (0.006928, 0.004, 0.075), (0.006928, -0.004, -0.075), (0.006928, -0.004, 0.075), (0.0, -0.008, -0.075), (0.0, -0.008, 0.075), (-0.006928, -0.004, -0.075), (-0.006928, -0.004, 0.075), (-0.006928, 0.004, -0.075), (-0.006928, 0.004, 0.075), (0.0, 0.0112, 0.075), (0.0, 0.0, -0.042), (0.009699, 0.0056, 0.075), (2.449e-18, 0.04, -0.0585), (0.009699, -0.0056, 0.075), (0.0, 0.0, -0.075), (0.0, -0.0112, 0.075), (0.0, 0.0, -0.042), (-0.009699, -0.0056, 0.075), (0.04, 0.0, -0.0585), (-0.009699, 0.0056, 0.075), (0.0, 0.0, 0.099), (-0.04, 4.899e-18, -0.0585), (0.0, 0.0, -0.042), (0.0, 0.0, -0.075), (-7.348e-18, -0.04, -0.0585), (0.0, 0.0, -0.042)], [], [(19, 17, 15), (2, 3, 5, 4), (4, 5, 7, 6), (14, 25, 16), (6, 7, 9, 8), (0, 27, 26), (8, 9, 11, 10), (5, 3, 13, 11, 9, 7), (10, 11, 13, 12), (18, 25, 20), (16, 25, 18), (12, 13, 3, 2), (2, 4, 6, 8, 10, 12), (20, 25, 22), (1, 23, 21), (20, 22, 24, 14, 16, 18), (22, 25, 24), (28, 29, 30), (24, 25, 14)])
me_bolt0.polygons.foreach_set('material_index', [0, 0, 0, 0, 0, 0, 0, 0, 0, 0, 0, 0, 0, 0, 0, 1, 1, 1, 1])
me_bolt0.materials.append(mat_wood)
me_bolt0.materials.append(mat_fletch)
me_bolt0.update()
me_bolt1 = bpy.data.meshes.new('Bolt1')
me_bolt1.from_pydata([(0.0, 0.0, -0.075), (0.0, 0.0, -0.075), (0.0, 0.008, -0.075), (0.0, 0.008, 0.075), (0.006928, 0.004, -0.075), (0.006928, 0.004, 0.075), (0.006928, -0.004, -0.075), (0.006928, -0.004, 0.075), (0.0, -0.008, -0.075), (0.0, -0.008, 0.075), (-0.006928, -0.004, -0.075), (-0.006928, -0.004, 0.075), (-0.006928, 0.004, -0.075), (-0.006928, 0.004, 0.075), (0.0, 0.0112, 0.075), (0.0, 0.0, -0.042), (0.009699, 0.0056, 0.075), (2.449e-18, 0.04, -0.0585), (0.009699, -0.0056, 0.075), (0.0, 0.0, -0.075), (0.0, -0.0112, 0.075), (0.0, 0.0, -0.042), (-0.009699, -0.0056, 0.075), (0.04, 0.0, -0.0585), (-0.009699, 0.0056, 0.075), (0.0, 0.0, 0.099), (-0.04, 4.899e-18, -0.0585), (0.0, 0.0, -0.042), (0.0, 0.0, -0.075), (-7.348e-18, -0.04, -0.0585), (0.0, 0.0, -0.042)], [], [(19, 17, 15), (2, 3, 5, 4), (4, 5, 7, 6), (14, 25, 16), (6, 7, 9, 8), (0, 27, 26), (8, 9, 11, 10), (5, 3, 13, 11, 9, 7), (10, 11, 13, 12), (18, 25, 20), (16, 25, 18), (12, 13, 3, 2), (2, 4, 6, 8, 10, 12), (20, 25, 22), (1, 23, 21), (20, 22, 24, 14, 16, 18), (22, 25, 24), (28, 29, 30), (24, 25, 14)])
me_bolt1.polygons.foreach_set('material_index', [0, 0, 0, 0, 0, 0, 0, 0, 0, 0, 0, 0, 0, 0, 0, 1, 1, 1, 1])
me_bolt1.materials.append(mat_wood)
me_bolt1.materials.append(mat_fletch)
me_bolt1.update()
me_bolt2 = bpy.data.meshes.new('Bolt2')
me_bolt2.from_pydata([(0.0, 0.0, -0.075), (0.0, 0.0, -0.075), (0.0, 0.008, -0.075), (0.0, 0.008, 0.075), (0.006928, 0.004, -0.075), (0.006928, 0.004, 0.075), (0.006928, -0.004, -0.075), (0.006928, -0.004, 0.075), (0.0, -0.008, -0.075), (0.0, -0.008, 0.075), (-0.006928, -0.004, -0.075), (-0.006928, -0.004, 0.075), (-0.006928, 0.004, -0.075), (-0.006928, 0.004, 0.075), (0.0, 0.0112, 0.075), (0.0, 0.0, -0.042), (0.009699, 0.0056, 0.075), (2.449e-18, 0.04, -0.0585), (0.009699, -0.0056, 0.075), (0.0, 0.0, -0.075), (0.0, -0.0112, 0.075), (0.0, 0.0, -0.042), (-0.009699, -0.0056, 0.075), (0.04, 0.0, -0.0585), (-0.009699, 0.0056, 0.075), (0.0, 0.0, 0.099), (-0.04, 4.899e-18, -0.0585), (0.0, 0.0, -0.042), (0.0, 0.0, -0.075), (-7.348e-18, -0.04, -0.0585), (0.0, 0.0, -0.042)], [], [(19, 17, 15), (2, 3, 5, 4), (4, 5, 7, 6), (14, 25, 16), (6, 7, 9, 8), (0, 27, 26), (8, 9, 11, 10), (5, 3, 13, 11, 9, 7), (10, 11, 13, 12), (18, 25, 20), (16, 25, 18), (12, 13, 3, 2), (2, 4, 6, 8, 10, 12), (20, 25, 22), (1, 23, 21), (20, 22, 24, 14, 16, 18), (22, 25, 24), (28, 29, 30), (24, 25, 14)])
me_bolt2.polygons.foreach_set('material_index', [0, 0, 0, 0, 0, 0, 0, 0, 0, 0, 0, 0, 0, 0, 0, 1, 1, 1, 1])
me_bolt2.materials.append(mat_wood)
me_bolt2.materials.append(mat_fletch)
me_bolt2.update()
me_bolt3 = bpy.data.meshes.new('Bolt3')
me_bolt3.from_pydata([(0.0, 0.0, -0.075), (0.0, 0.0, -0.075), (0.0, 0.008, -0.075), (0.0, 0.008, 0.075), (0.006928, 0.004, -0.075), (0.006928, 0.004, 0.075), (0.006928, -0.004, -0.075), (0.006928, -0.004, 0.075), (0.0, -0.008, -0.075), (0.0, -0.008, 0.075), (-0.006928, -0.004, -0.075), (-0.006928, -0.004, 0.075), (-0.006928, 0.004, -0.075), (-0.006928, 0.004, 0.075), (0.0, 0.0112, 0.075), (0.0, 0.0, -0.042), (0.009699, 0.0056, 0.075), (2.449e-18, 0.04, -0.0585), (0.009699, -0.0056, 0.075), (0.0, 0.0, -0.075), (0.0, -0.0112, 0.075), (0.0, 0.0, -0.042), (-0.009699, -0.0056, 0.075), (0.04, 0.0, -0.0585), (-0.009699, 0.0056, 0.075), (0.0, 0.0, 0.099), (-0.04, 4.899e-18, -0.0585), (0.0, 0.0, -0.042), (0.0, 0.0, -0.075), (-7.348e-18, -0.04, -0.0585), (0.0, 0.0, -0.042)], [], [(19, 17, 15), (2, 3, 5, 4), (4, 5, 7, 6), (14, 25, 16), (6, 7, 9, 8), (0, 27, 26), (8, 9, 11, 10), (5, 3, 13, 11, 9, 7), (10, 11, 13, 12), (18, 25, 20), (16, 25, 18), (12, 13, 3, 2), (2, 4, 6, 8, 10, 12), (20, 25, 22), (1, 23, 21), (20, 22, 24, 14, 16, 18), (22, 25, 24), (28, 29, 30), (24, 25, 14)])
me_bolt3.polygons.foreach_set('material_index', [0, 0, 0, 0, 0, 0, 0, 0, 0, 0, 0, 0, 0, 0, 0, 1, 1, 1, 1])
me_bolt3.materials.append(mat_wood)
me_bolt3.materials.append(mat_fletch)
me_bolt3.update()

# ---- objects
ob_body = bpy.data.objects.new('Body', me_body)
ob_quiverstrap = bpy.data.objects.new('QuiverStrap', me_quiverstrap)
ob_quiverpouch = bpy.data.objects.new('QuiverPouch', me_quiverpouch)
ob_quiverband0_3 = bpy.data.objects.new('QuiverBand0.3', me_torus)
ob_quiverband0_68 = bpy.data.objects.new('QuiverBand0.68', me_torus_001)
ob_quiverconnector = bpy.data.objects.new('QuiverConnector', me_quiverconnector)
ob_bolt0 = bpy.data.objects.new('Bolt0', me_bolt0)
ob_bolt1 = bpy.data.objects.new('Bolt1', me_bolt1)
ob_bolt2 = bpy.data.objects.new('Bolt2', me_bolt2)
ob_bolt3 = bpy.data.objects.new('Bolt3', me_bolt3)
ob_sun1 = bpy.data.objects.new('Sun1', light_sun1)
ob_sun2 = bpy.data.objects.new('Sun2', light_sun2)
ob_cam1 = bpy.data.objects.new('Cam1', cam_cam1)
ob_cam2 = bpy.data.objects.new('Cam2', cam_cam2)
ob_cam3 = bpy.data.objects.new('Cam3', cam_cam3)

# ---- transforms, parenting, visibility, modifiers, constraints
ob_body.location = (0.0, 0.0, 0.0)
ob_quiverstrap.location = (0.0, 0.0, 0.0)
ob_quiverpouch.location = (0.0, 0.0, 0.0)
ob_quiverband0_3.location = (0.02965, 0.1584, 0.7782)
ob_quiverband0_3.rotation_euler = (-0.1579, 0.1047, -0.008293)
ob_quiverband0_68.location = (0.03918, 0.1726, 0.8678)
ob_quiverband0_68.rotation_euler = (-0.1579, 0.1047, -0.008293)
ob_quiverconnector.location = (0.0, 0.0, 0.0)
ob_bolt0.location = (0.03169, 0.1848, 0.899)
ob_bolt0.rotation_euler = (-0.1579, 0.1047, -0.008293)
ob_bolt1.location = (0.05547, 0.1772, 0.8977)
ob_bolt1.rotation_euler = (-0.1579, 0.1047, -0.008293)
ob_bolt2.location = (0.039, 0.167, 0.9011)
ob_bolt2.rotation_euler = (-0.1579, 0.1047, -0.008293)
ob_bolt3.location = (0.04684, 0.1877, 0.897)
ob_bolt3.rotation_euler = (-0.1579, 0.1047, -0.008293)
ob_sun1.location = (0.0, 0.0, 0.0)
ob_sun1.rotation_euler = (0.9599, 0.0, 0.6109)
ob_sun2.location = (0.0, 0.0, 0.0)
ob_sun2.rotation_euler = (1.92, 0.0, 3.665)
ob_cam1.location = (0.2373, 2.125, 0.6107)
ob_cam1.rotation_euler = (1.495, 3.99e-08, 3.027)
ob_cam2.location = (1.028, 1.73, 1.006)
ob_cam2.rotation_euler = (1.295, -1.91e-07, 2.587)
ob_cam3.location = (0.5847, 0.9159, 0.9754)
ob_cam3.rotation_euler = (1.411, -9.144e-08, 2.509)

# ---- collection membership
scene.collection.objects.link(ob_body)
scene.collection.objects.link(ob_quiverstrap)
scene.collection.objects.link(ob_quiverpouch)
scene.collection.objects.link(ob_quiverband0_3)
scene.collection.objects.link(ob_quiverband0_68)
scene.collection.objects.link(ob_quiverconnector)
scene.collection.objects.link(ob_bolt0)
scene.collection.objects.link(ob_bolt1)
scene.collection.objects.link(ob_bolt2)
scene.collection.objects.link(ob_bolt3)
scene.collection.objects.link(ob_sun1)
scene.collection.objects.link(ob_sun2)
scene.collection.objects.link(ob_cam1)
scene.collection.objects.link(ob_cam2)
scene.collection.objects.link(ob_cam3)

# ---- scene / render settings (as saved in the file)
scene.camera = ob_cam3
scene.frame_start = 1; scene.frame_end = 250; scene.frame_set(1)
scene.render.engine = 'BLENDER_EEVEE_NEXT'
scene.render.resolution_x = 900
scene.render.resolution_y = 900
scene.render.bake_bias = 0.0
scene.render.bake_samples = 0
scene.cycles.sampling_pattern = 'TABULATED_SOBOL'
scene.eevee.use_volume_custom_range = False
bpy.context.view_layer.update()
